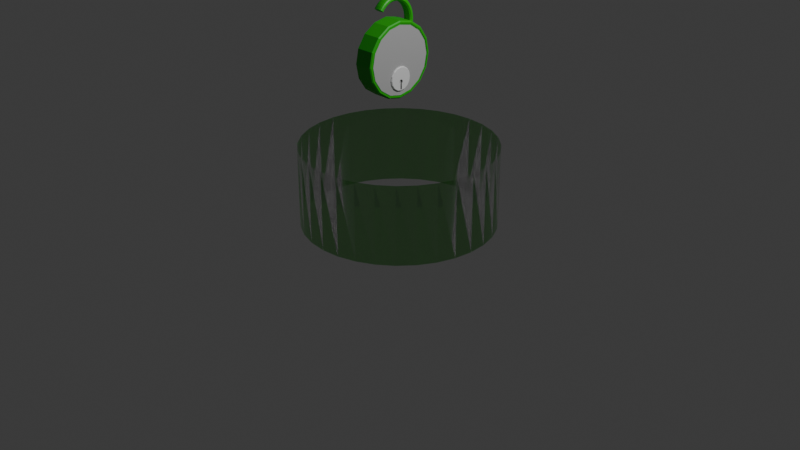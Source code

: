 # Source: unlock.blend  (saved by Blender 5.1.30; exported with 4.5.12 LTS)
import bpy
from mathutils import Matrix  # noqa: F401  (used for matrix-valued properties, if any)

bpy.ops.wm.read_factory_settings(use_empty=True)
scene = bpy.context.scene
scene.name = 'Scene'

# ---- collections
col_collection = bpy.data.collections.new('Collection'); scene.collection.children.link(col_collection)

# ---- materials (node trees are filled in below, after node groups)
mat_x = bpy.data.materials.new('マテリアル')
mat_002 = bpy.data.materials.new('マテリアル.002')
mat_002.use_backface_culling = True
mat_002.use_backface_culling_shadow = True
mat_material_003 = bpy.data.materials.new('Material.003')
mat_material_003.alpha_threshold = 0.0
mat_material_003.use_backface_culling_lightprobe_volume = False
mat_material_003.roughness = 0.5
mat_003 = bpy.data.materials.new('マテリアル.003')
mat_004 = bpy.data.materials.new('マテリアル.004')

# ---- node groups
ng_smooth_by_angle = bpy.data.node_groups.new('Smooth by Angle', 'GeometryNodeTree')
_s = ng_smooth_by_angle.interface.new_socket(name='Mesh', in_out='OUTPUT', socket_type='NodeSocketGeometry')
_s = ng_smooth_by_angle.interface.new_socket(name='Mesh', in_out='INPUT', socket_type='NodeSocketGeometry')
_s = ng_smooth_by_angle.interface.new_socket(name='Angle', in_out='INPUT', socket_type='NodeSocketFloat')
_s.subtype = 'ANGLE'
_s.default_value = 0.5236
_s.min_value = 0.0
_s.max_value = 3.142
_s.description = 'Maximum face angle for smooth edges'
_s = ng_smooth_by_angle.interface.new_socket(name='Ignore Sharpness', in_out='INPUT', socket_type='NodeSocketBool')
_s.force_non_field = True
ng_smooth_by_angle.is_modifier = True
_N = ng_smooth_by_angle.nodes; _L = ng_smooth_by_angle.links
n0 = _N.new('GeometryNodeSetShadeSmooth'); n0.name = 'Set Shade Smooth'; n0.location = (120, -80)
n0.domain = 'EDGE'
n1 = _N.new('GeometryNodeSetShadeSmooth'); n1.name = 'Set Shade Smooth.001'; n1.location = (300, -80)
n2 = _N.new('NodeGroupOutput'); n2.name = 'Group Output'; n2.location = (480, -80)
n3 = _N.new('GeometryNodeInputMeshEdgeAngle'); n3.name = 'Edge Angle'; n3.location = (-440, -240)
n4 = _N.new('NodeGroupInput'); n4.name = 'Group Input'; n4.location = (-80, -80)
n5 = _N.new('GeometryNodeInputEdgeSmooth'); n5.name = 'Is Edge Smooth'; n5.location = (-260, -120)
n6 = _N.new('GeometryNodeInputShadeSmooth'); n6.name = 'Is Shade Smooth'; n6.location = (-440, -397)
n7 = _N.new('FunctionNodeCompare'); n7.name = 'Compare'; n7.location = (-260, -260)
n7.operation = 'LESS_EQUAL'
n7.inputs[6].default_value = (0.0, 0.0, 0.0, 0.0)
n7.inputs[7].default_value = (0.0, 0.0, 0.0, 0.0)
n8 = _N.new('FunctionNodeBooleanMath'); n8.name = 'Boolean Math.001'; n8.location = (-80, -260)
n9 = _N.new('NodeGroupInput'); n9.name = 'Group Input.001'; n9.location = (-440, -329)
n10 = _N.new('NodeGroupInput'); n10.name = 'Group Input.002'; n10.location = (-259, -189)
n11 = _N.new('FunctionNodeBooleanMath'); n11.name = 'Boolean Math'; n11.location = (-80, -149)
n11.operation = 'OR'
n12 = _N.new('FunctionNodeBooleanMath'); n12.name = 'Boolean Math.002'; n12.location = (-260, -380)
n12.operation = 'OR'
n13 = _N.new('NodeGroupInput'); n13.name = 'Group Input.003'; n13.location = (-440, -460)
_L.new(n3.outputs[0], n7.inputs[0])
_L.new(n1.outputs[0], n2.inputs[0])
_L.new(n9.outputs[1], n7.inputs[1])
_L.new(n7.outputs[0], n8.inputs[0])
_L.new(n4.outputs[0], n0.inputs[0])
_L.new(n0.outputs[0], n1.inputs[0])
_L.new(n8.outputs[0], n0.inputs[2])
_L.new(n10.outputs[2], n11.inputs[1])
_L.new(n5.outputs[0], n11.inputs[0])
_L.new(n11.outputs[0], n0.inputs[1])
_L.new(n13.outputs[2], n12.inputs[1])
_L.new(n6.outputs[0], n12.inputs[0])
_L.new(n12.outputs[0], n8.inputs[1])
n2.is_active_output = True

# ---- material node trees
mat_x.use_nodes = True; mat_x.node_tree.nodes.clear()
_N = mat_x.node_tree.nodes; _L = mat_x.node_tree.links
n0 = _N.new('ShaderNodeBsdfPrincipled'); n0.name = 'プリンシプルBSDF'; n0.location = (-200, 100)
n0.inputs[0].default_value = (0.01521, 0.4342, 0.005605, 1.0)
n0.inputs[2].default_value = 0.0
n0.inputs[4].default_value = 0.7516
n0.inputs[18].default_value = 1.0
n0.inputs[20].default_value = 0.0
n0.inputs[25].default_value = 0.0
n1 = _N.new('ShaderNodeOutputMaterial'); n1.name = 'マテリアル出力'; n1.location = (200, 100)
_L.new(n0.outputs[0], n1.inputs[0])
n1.is_active_output = True
mat_002.use_nodes = True; mat_002.node_tree.nodes.clear()
_N = mat_002.node_tree.nodes; _L = mat_002.node_tree.links
n0 = _N.new('ShaderNodeBsdfPrincipled'); n0.name = 'プリンシプルBSDF'; n0.location = (-200, 100)
n0.inputs[0].default_value = (0.01521, 0.4342, 0.005605, 1.0)
n0.inputs[2].default_value = 0.0
n0.inputs[4].default_value = 0.7643
n0.inputs[18].default_value = 1.0
n0.inputs[20].default_value = 0.0
n0.inputs[25].default_value = 0.0
n1 = _N.new('ShaderNodeOutputMaterial'); n1.name = 'マテリアル出力'; n1.location = (200, 100)
_L.new(n0.outputs[0], n1.inputs[0])
n1.is_active_output = True
mat_material_003.use_nodes = True; mat_material_003.node_tree.nodes.clear()
_N = mat_material_003.node_tree.nodes; _L = mat_material_003.node_tree.links
n0 = _N.new('ShaderNodeOutputMaterial'); n0.name = 'Material Output'; n0.location = (837, 242)
n1 = _N.new('ShaderNodeBsdfPrincipled'); n1.name = 'プリンシプルBSDF'; n1.location = (528, 245)
n1.inputs[0].default_value = (0.01521, 0.4342, 0.005605, 1.0)
_L.new(n1.outputs[0], n0.inputs[0])
n0.is_active_output = True
mat_003.use_nodes = True; mat_003.node_tree.nodes.clear()
_N = mat_003.node_tree.nodes; _L = mat_003.node_tree.links
n0 = _N.new('ShaderNodeBsdfPrincipled'); n0.name = 'プリンシプルBSDF'; n0.location = (-200, 100)
n0.inputs[0].default_value = (0.4516, 0.4516, 0.4516, 1.0)
n1 = _N.new('ShaderNodeOutputMaterial'); n1.name = 'マテリアル出力'; n1.location = (200, 100)
_L.new(n0.outputs[0], n1.inputs[0])
n1.is_active_output = True
mat_004.use_nodes = True; mat_004.node_tree.nodes.clear()
_N = mat_004.node_tree.nodes; _L = mat_004.node_tree.links
n0 = _N.new('ShaderNodeBsdfPrincipled'); n0.name = 'プリンシプルBSDF'; n0.location = (-200, 100)
n1 = _N.new('ShaderNodeOutputMaterial'); n1.name = 'マテリアル出力'; n1.location = (200, 100)
_L.new(n0.outputs[0], n1.inputs[0])
n1.is_active_output = True

# ---- world
world_world = bpy.data.worlds.new('World'); scene.world = world_world
world_world.use_nodes = True; world_world.node_tree.nodes.clear()
_N = world_world.node_tree.nodes; _L = world_world.node_tree.links
n0 = _N.new('ShaderNodeOutputWorld'); n0.name = 'World Output'; n0.location = (200, 100)
n1 = _N.new('ShaderNodeBackground'); n1.name = 'Background'; n1.location = (-200, 100)
n1.inputs[0].default_value = (0.05088, 0.05088, 0.05088, 1.0)
_L.new(n1.outputs[0], n0.inputs[0])
n0.is_active_output = True
world_world.color = (0.05088, 0.05088, 0.05088)
world_world.sun_shadow_jitter_overblur = 0.0

# ---- cameras
cam_camera = bpy.data.cameras.new('Camera')
cam_camera.clip_end = 100.0
cam_camera.ortho_scale = 7.314

# ---- lights
light_light = bpy.data.lights.new('Light', 'POINT')
light_light.energy = 1000.0
light_light.shadow_soft_size = 0.1

# ---- meshes
me_x = bpy.data.meshes.new('円柱')
me_x.from_pydata([(0.0, 1.0, -1.0), (0.0, 1.0, 1.0), (0.1951, 0.9808, -1.0), (0.1951, 0.9808, 1.0), (0.3827, 0.9239, -1.0), (0.3827, 0.9239, 1.0), (0.5556, 0.8315, -1.0), (0.5556, 0.8315, 1.0), (0.7071, 0.7071, -1.0), (0.7071, 0.7071, 1.0), (0.8315, 0.5556, -1.0), (0.8315, 0.5556, 1.0), (0.9239, 0.3827, -1.0), (0.9239, 0.3827, 1.0), (0.9808, 0.1951, -1.0), (0.9808, 0.1951, 1.0), (1.0, 0.0, -1.0), (1.0, 0.0, 1.0), (0.9808, -0.1951, -1.0), (0.9808, -0.1951, 1.0), (0.9239, -0.3827, -1.0), (0.9239, -0.3827, 1.0), (0.8315, -0.5556, -1.0), (0.8315, -0.5556, 1.0), (0.7071, -0.7071, -1.0), (0.7071, -0.7071, 1.0), (0.5556, -0.8315, -1.0), (0.5556, -0.8315, 1.0), (0.3827, -0.9239, -1.0), (0.3827, -0.9239, 1.0), (0.1951, -0.9808, -1.0), (0.1951, -0.9808, 1.0), (0.0, -1.0, -1.0), (0.0, -1.0, 1.0), (-0.1951, -0.9808, -1.0), (-0.1951, -0.9808, 1.0), (-0.3827, -0.9239, -1.0), (-0.3827, -0.9239, 1.0), (-0.5556, -0.8315, -1.0), (-0.5556, -0.8315, 1.0), (-0.7071, -0.7071, -1.0), (-0.7071, -0.7071, 1.0), (-0.8315, -0.5556, -1.0), (-0.8315, -0.5556, 1.0), (-0.9239, -0.3827, -1.0), (-0.9239, -0.3827, 1.0), (-0.9808, -0.1951, -1.0), (-0.9808, -0.1951, 1.0), (-1.0, 0.0, -1.0), (-1.0, 0.0, 1.0), (-0.9808, 0.1951, -1.0), (-0.9808, 0.1951, 1.0), (-0.9239, 0.3827, -1.0), (-0.9239, 0.3827, 1.0), (-0.8315, 0.5556, -1.0), (-0.8315, 0.5556, 1.0), (-0.7071, 0.7071, -1.0), (-0.7071, 0.7071, 1.0), (-0.5556, 0.8315, -1.0), (-0.5556, 0.8315, 1.0), (-0.3827, 0.9239, -1.0), (-0.3827, 0.9239, 1.0), (-0.1951, 0.9808, -1.0), (-0.1951, 0.9808, 1.0)], [], [(0, 2, 3, 1), (2, 4, 5, 3), (4, 6, 7, 5), (6, 8, 9, 7), (8, 10, 11, 9), (10, 12, 13, 11), (12, 14, 15, 13), (14, 16, 17, 15), (16, 18, 19, 17), (18, 20, 21, 19), (20, 22, 23, 21), (22, 24, 25, 23), (24, 26, 27, 25), (26, 28, 29, 27), (28, 30, 31, 29), (30, 32, 33, 31), (32, 34, 35, 33), (34, 36, 37, 35), (36, 38, 39, 37), (38, 40, 41, 39), (40, 42, 43, 41), (42, 44, 45, 43), (44, 46, 47, 45), (46, 48, 49, 47), (48, 50, 51, 49), (50, 52, 53, 51), (52, 54, 55, 53), (54, 56, 57, 55), (56, 58, 59, 57), (58, 60, 61, 59), (60, 62, 63, 61), (62, 0, 1, 63)])
me_x.polygons.foreach_set('use_smooth', [True] * 32)
_uv = me_x.uv_layers.new(name='UVマップ')
_uv.uv.foreach_set('vector', [1.0, 0.5, 0.9688, 0.5, 0.9688, 1.0, 1.0, 1.0, 0.9688, 0.5, 0.9375, 0.5, 0.9375, 1.0, 0.9688, 1.0, 0.9375, 0.5, 0.9062, 0.5, 0.9062, 1.0, 0.9375, 1.0, 0.9062, 0.5, 0.875, 0.5, 0.875, 1.0, 0.9062, 1.0, 0.875, 0.5, 0.8438, 0.5, 0.8438, 1.0, 0.875, 1.0, 0.8438, 0.5, 0.8125, 0.5, 0.8125, 1.0, 0.8438, 1.0, 0.8125, 0.5, 0.7812, 0.5, 0.7812, 1.0, 0.8125, 1.0, 0.7812, 0.5, 0.75, 0.5, 0.75, 1.0, 0.7812, 1.0, 0.75, 0.5, 0.7188, 0.5, 0.7188, 1.0, 0.75, 1.0, 0.7188, 0.5, 0.6875, 0.5, 0.6875, 1.0, 0.7188, 1.0, 0.6875, 0.5, 0.6562, 0.5, 0.6562, 1.0, 0.6875, 1.0, 0.6562, 0.5, 0.625, 0.5, 0.625, 1.0, 0.6562, 1.0, 0.625, 0.5, 0.5938, 0.5, 0.5938, 1.0, 0.625, 1.0, 0.5938, 0.5, 0.5625, 0.5, 0.5625, 1.0, 0.5938, 1.0, 0.5625, 0.5, 0.5312, 0.5, 0.5312, 1.0, 0.5625, 1.0, 0.5312, 0.5, 0.5, 0.5, 0.5, 1.0, 0.5312, 1.0, 0.5, 0.5, 0.4688, 0.5, 0.4688, 1.0, 0.5, 1.0, 0.4688, 0.5, 0.4375, 0.5, 0.4375, 1.0, 0.4688, 1.0, 0.4375, 0.5, 0.4062, 0.5, 0.4062, 1.0, 0.4375, 1.0, 0.4062, 0.5, 0.375, 0.5, 0.375, 1.0, 0.4062, 1.0, 0.375, 0.5, 0.3438, 0.5, 0.3438, 1.0, 0.375, 1.0, 0.3438, 0.5, 0.3125, 0.5, 0.3125, 1.0, 0.3438, 1.0, 0.3125, 0.5, 0.2812, 0.5, 0.2812, 1.0, 0.3125, 1.0, 0.2812, 0.5, 0.25, 0.5, 0.25, 1.0, 0.2812, 1.0, 0.25, 0.5, 0.2188, 0.5, 0.2188, 1.0, 0.25, 1.0, 0.2188, 0.5, 0.1875, 0.5, 0.1875, 1.0, 0.2188, 1.0, 0.1875, 0.5, 0.1562, 0.5, 0.1562, 1.0, 0.1875, 1.0, 0.1562, 0.5, 0.125, 0.5, 0.125, 1.0, 0.1562, 1.0, 0.125, 0.5, 0.09375, 0.5, 0.09375, 1.0, 0.125, 1.0, 0.09375, 0.5, 0.0625, 0.5, 0.0625, 1.0, 0.09375, 1.0, 0.0625, 0.5, 0.03125, 0.5, 0.03125, 1.0, 0.0625, 1.0, 0.03125, 0.5, 0.0, 0.5, 0.0, 1.0, 0.03125, 1.0])
me_x.materials.append(mat_x)
me_x.update()
me_001 = bpy.data.meshes.new('円柱.001')
me_001.from_pydata([(0.0, 1.0, -1.0), (0.0, 1.0, 1.0), (0.1951, 0.9808, -1.0), (0.1951, 0.9808, 1.0), (0.3827, 0.9239, -1.0), (0.3827, 0.9239, 1.0), (0.5556, 0.8315, -1.0), (0.5556, 0.8315, 1.0), (0.7071, 0.7071, -1.0), (0.7071, 0.7071, 1.0), (0.8315, 0.5556, -1.0), (0.8315, 0.5556, 1.0), (0.9239, 0.3827, -1.0), (0.9239, 0.3827, 1.0), (0.9808, 0.1951, -1.0), (0.9808, 0.1951, 1.0), (1.0, 0.0, -1.0), (1.0, 0.0, 1.0), (0.9808, -0.1951, -1.0), (0.9808, -0.1951, 1.0), (0.9239, -0.3827, -1.0), (0.9239, -0.3827, 1.0), (0.8315, -0.5556, -1.0), (0.8315, -0.5556, 1.0), (0.7071, -0.7071, -1.0), (0.7071, -0.7071, 1.0), (0.5556, -0.8315, -1.0), (0.5556, -0.8315, 1.0), (0.3827, -0.9239, -1.0), (0.3827, -0.9239, 1.0), (0.1951, -0.9808, -1.0), (0.1951, -0.9808, 1.0), (0.0, -1.0, -1.0), (0.0, -1.0, 1.0), (-0.1951, -0.9808, -1.0), (-0.1951, -0.9808, 1.0), (-0.3827, -0.9239, -1.0), (-0.3827, -0.9239, 1.0), (-0.5556, -0.8315, -1.0), (-0.5556, -0.8315, 1.0), (-0.7071, -0.7071, -1.0), (-0.7071, -0.7071, 1.0), (-0.8315, -0.5556, -1.0), (-0.8315, -0.5556, 1.0), (-0.9239, -0.3827, -1.0), (-0.9239, -0.3827, 1.0), (-0.9808, -0.1951, -1.0), (-0.9808, -0.1951, 1.0), (-1.0, 0.0, -1.0), (-1.0, 0.0, 1.0), (-0.9808, 0.1951, -1.0), (-0.9808, 0.1951, 1.0), (-0.9239, 0.3827, -1.0), (-0.9239, 0.3827, 1.0), (-0.8315, 0.5556, -1.0), (-0.8315, 0.5556, 1.0), (-0.7071, 0.7071, -1.0), (-0.7071, 0.7071, 1.0), (-0.5556, 0.8315, -1.0), (-0.5556, 0.8315, 1.0), (-0.3827, 0.9239, -1.0), (-0.3827, 0.9239, 1.0), (-0.1951, 0.9808, -1.0), (-0.1951, 0.9808, 1.0)], [], [(0, 1, 3, 2), (2, 3, 5, 4), (4, 5, 7, 6), (6, 7, 9, 8), (8, 9, 11, 10), (10, 11, 13, 12), (12, 13, 15, 14), (14, 15, 17, 16), (16, 17, 19, 18), (18, 19, 21, 20), (20, 21, 23, 22), (22, 23, 25, 24), (24, 25, 27, 26), (26, 27, 29, 28), (28, 29, 31, 30), (30, 31, 33, 32), (32, 33, 35, 34), (34, 35, 37, 36), (36, 37, 39, 38), (38, 39, 41, 40), (40, 41, 43, 42), (42, 43, 45, 44), (44, 45, 47, 46), (46, 47, 49, 48), (48, 49, 51, 50), (50, 51, 53, 52), (52, 53, 55, 54), (54, 55, 57, 56), (56, 57, 59, 58), (58, 59, 61, 60), (60, 61, 63, 62), (62, 63, 1, 0)])
me_001.polygons.foreach_set('use_smooth', [True] * 32)
_uv = me_001.uv_layers.new(name='UVマップ')
_uv.uv.foreach_set('vector', [1.0, 0.5, 1.0, 1.0, 0.9688, 1.0, 0.9688, 0.5, 0.9688, 0.5, 0.9688, 1.0, 0.9375, 1.0, 0.9375, 0.5, 0.9375, 0.5, 0.9375, 1.0, 0.9062, 1.0, 0.9062, 0.5, 0.9062, 0.5, 0.9062, 1.0, 0.875, 1.0, 0.875, 0.5, 0.875, 0.5, 0.875, 1.0, 0.8438, 1.0, 0.8438, 0.5, 0.8438, 0.5, 0.8438, 1.0, 0.8125, 1.0, 0.8125, 0.5, 0.8125, 0.5, 0.8125, 1.0, 0.7812, 1.0, 0.7812, 0.5, 0.7812, 0.5, 0.7812, 1.0, 0.75, 1.0, 0.75, 0.5, 0.75, 0.5, 0.75, 1.0, 0.7188, 1.0, 0.7188, 0.5, 0.7188, 0.5, 0.7188, 1.0, 0.6875, 1.0, 0.6875, 0.5, 0.6875, 0.5, 0.6875, 1.0, 0.6562, 1.0, 0.6562, 0.5, 0.6562, 0.5, 0.6562, 1.0, 0.625, 1.0, 0.625, 0.5, 0.625, 0.5, 0.625, 1.0, 0.5938, 1.0, 0.5938, 0.5, 0.5938, 0.5, 0.5938, 1.0, 0.5625, 1.0, 0.5625, 0.5, 0.5625, 0.5, 0.5625, 1.0, 0.5312, 1.0, 0.5312, 0.5, 0.5312, 0.5, 0.5312, 1.0, 0.5, 1.0, 0.5, 0.5, 0.5, 0.5, 0.5, 1.0, 0.4688, 1.0, 0.4688, 0.5, 0.4688, 0.5, 0.4688, 1.0, 0.4375, 1.0, 0.4375, 0.5, 0.4375, 0.5, 0.4375, 1.0, 0.4062, 1.0, 0.4062, 0.5, 0.4062, 0.5, 0.4062, 1.0, 0.375, 1.0, 0.375, 0.5, 0.375, 0.5, 0.375, 1.0, 0.3438, 1.0, 0.3438, 0.5, 0.3438, 0.5, 0.3438, 1.0, 0.3125, 1.0, 0.3125, 0.5, 0.3125, 0.5, 0.3125, 1.0, 0.2812, 1.0, 0.2812, 0.5, 0.2812, 0.5, 0.2812, 1.0, 0.25, 1.0, 0.25, 0.5, 0.25, 0.5, 0.25, 1.0, 0.2188, 1.0, 0.2188, 0.5, 0.2188, 0.5, 0.2188, 1.0, 0.1875, 1.0, 0.1875, 0.5, 0.1875, 0.5, 0.1875, 1.0, 0.1562, 1.0, 0.1562, 0.5, 0.1562, 0.5, 0.1562, 1.0, 0.125, 1.0, 0.125, 0.5, 0.125, 0.5, 0.125, 1.0, 0.09375, 1.0, 0.09375, 0.5, 0.09375, 0.5, 0.09375, 1.0, 0.0625, 1.0, 0.0625, 0.5, 0.0625, 0.5, 0.0625, 1.0, 0.03125, 1.0, 0.03125, 0.5, 0.03125, 0.5, 0.03125, 1.0, 0.0, 1.0, 0.0, 0.5])
me_001.materials.append(mat_002)
me_001.update()
me_cylinder_002 = bpy.data.meshes.new('Cylinder.002')
me_cylinder_002.from_pydata([(-0.2752, 0.9125, 1.404e-07), (-0.2468, 1.0, 1.161e-07), (0.2468, 1.0, 6.268e-08), (-0.2752, 0.8431, -0.3492), (-0.2468, 0.9239, -0.3827), (0.2468, 0.9239, -0.3827), (-0.2752, 0.6452, -0.6452), (-0.2468, 0.7071, -0.7071), (0.2468, 0.7071, -0.7071), (-0.2752, 0.3492, -0.8431), (-0.2468, 0.3827, -0.9239), (0.2468, 0.3827, -0.9239), (-0.2752, -4.402e-08, -0.9125), (-0.2468, -4.371e-08, -1.0), (0.2468, -4.371e-08, -1.0), (-0.2752, -0.3492, -0.8431), (-0.2468, -0.3827, -0.9239), (0.2468, -0.3827, -0.9239), (-0.2752, -0.6452, -0.6452), (-0.2468, -0.7071, -0.7071), (0.2468, -0.7071, -0.7071), (-0.2752, -0.8431, -0.3492), (-0.2468, -0.9239, -0.3827), (0.2468, -0.9239, -0.3827), (-0.2752, -0.9125, 1.546e-08), (-0.2468, -1.0, -6.154e-09), (0.2468, -1.0, -1.131e-07), (-0.2752, -0.8431, 0.3492), (-0.2468, -0.9239, 0.3827), (0.2468, -0.9239, 0.3827), (-0.2752, -0.6452, 0.6452), (-0.2468, -0.7071, 0.7071), (0.2468, -0.7071, 0.7071), (-0.2752, -0.3492, 0.8431), (-0.2468, -0.3827, 0.9239), (0.2468, -0.3827, 0.9239), (-0.2752, 1.257e-08, 0.9125), (-0.2468, 1.192e-08, 1.0), (0.2468, 1.192e-08, 1.0), (-0.2752, 0.3492, 0.8431), (-0.2468, 0.3827, 0.9239), (0.2468, 0.3827, 0.9239), (-0.2752, 0.6452, 0.6452), (-0.2468, 0.7071, 0.7071), (0.2468, 0.7071, 0.7071), (-0.2752, 0.8431, 0.3492), (-0.2468, 0.9239, 0.3827), (0.2468, 0.9239, 0.3827), (-0.2752, 0.8971, -0.3716), (-0.2752, 0.971, 1.29e-07), (0.2752, 0.971, 7.218e-08), (0.2752, 0.8971, -0.3716), (-0.2752, 0.6866, -0.6866), (0.2752, 0.6866, -0.6866), (-0.2752, 0.3716, -0.8971), (0.2752, 0.3716, -0.8971), (-0.2752, -4.284e-08, -0.971), (0.2752, -4.47e-08, -0.971), (-0.2752, -0.3716, -0.8971), (0.2752, -0.3716, -0.8971), (-0.2752, -0.6866, -0.6866), (0.2752, -0.6866, -0.6866), (-0.2752, -0.8971, -0.3716), (0.2752, -0.8971, -0.3716), (-0.2752, -0.971, 6.985e-09), (0.2752, -0.971, -1.113e-07), (-0.2752, -0.8971, 0.3716), (0.2752, -0.8971, 0.3716), (-0.2752, -0.6866, 0.6866), (0.2752, -0.6866, 0.6866), (-0.2752, -0.3716, 0.8971), (0.2752, -0.3716, 0.8971), (-0.2752, 1.257e-08, 0.971), (0.2752, 5.588e-09, 0.971), (-0.2752, 0.3716, 0.8971), (0.2752, 0.3716, 0.8971), (-0.2752, 0.6866, 0.6866), (0.2752, 0.6866, 0.6866), (-0.2752, 0.8971, 0.3716), (0.2752, 0.8971, 0.3716), (-0.2752, 0.8624, -0.3572), (-0.2752, 0.9334, 1.376e-07), (0.2752, 0.9334, 7.903e-08), (0.2752, 0.8624, -0.3572), (-0.2752, 0.66, -0.66), (0.2752, 0.66, -0.66), (-0.2752, 0.3572, -0.8624), (0.2752, 0.3572, -0.8624), (-0.2752, -4.37e-08, -0.9334), (0.2752, -4.527e-08, -0.9334), (-0.2752, -0.3572, -0.8624), (0.2752, -0.3572, -0.8624), (-0.2752, -0.66, -0.66), (0.2752, -0.66, -0.66), (-0.2752, -0.8624, -0.3572), (0.2752, -0.8624, -0.3572), (-0.2752, -0.9334, 1.355e-08), (0.2752, -0.9334, -1.044e-07), (-0.2752, -0.8624, 0.3572), (0.2752, -0.8624, 0.3572), (-0.2752, -0.66, 0.66), (0.2752, -0.66, 0.66), (-0.2752, -0.3572, 0.8624), (0.2752, -0.3572, 0.8624), (-0.2752, 1.257e-08, 0.9334), (0.2752, 2.447e-09, 0.9334), (-0.2752, 0.3572, 0.8624), (0.2752, 0.3572, 0.8624), (-0.2752, 0.66, 0.66), (0.2752, 0.66, 0.66), (-0.2752, 0.8624, 0.3572), (0.2752, 0.8624, 0.3572), (-0.2652, 0.8624, -0.3572), (-0.2652, 0.9334, 1.384e-07), (0.2652, 0.9334, 7.903e-08), (0.2652, 0.8624, -0.3572), (-0.2652, 0.66, -0.66), (0.2652, 0.66, -0.66), (-0.2652, 0.3572, -0.8624), (0.2652, 0.3572, -0.8624), (-0.2652, -4.37e-08, -0.9334), (0.2652, -4.527e-08, -0.9334), (-0.2652, -0.3572, -0.8624), (0.2652, -0.3572, -0.8624), (-0.2652, -0.66, -0.66), (0.2652, -0.66, -0.66), (-0.2652, -0.8624, -0.3572), (0.2652, -0.8624, -0.3572), (-0.2652, -0.9334, 1.355e-08), (0.2652, -0.9334, -1.044e-07), (-0.2652, -0.8624, 0.3572), (0.2652, -0.8624, 0.3572), (-0.2652, -0.66, 0.66), (0.2652, -0.66, 0.66), (-0.2652, -0.3572, 0.8624), (0.2652, -0.3572, 0.8624), (-0.2652, 1.257e-08, 0.9334), (0.2652, 2.447e-09, 0.9334), (-0.2652, 0.3572, 0.8624), (0.2652, 0.3572, 0.8624), (-0.2652, 0.66, 0.66), (0.2652, 0.66, 0.66), (-0.2652, 0.8624, 0.3572), (0.2652, 0.8624, 0.3572), (-0.2652, 0.8431, -0.3492), (-0.2652, 0.9125, 1.412e-07), (0.2652, 0.9125, 8.11e-08), (0.2652, 0.8431, -0.3492), (-0.2652, 0.6452, -0.6452), (0.2652, 0.6452, -0.6452), (-0.2652, 0.3492, -0.8431), (0.2652, 0.3492, -0.8431), (-0.2652, -4.402e-08, -0.9125), (0.2652, -4.527e-08, -0.9125), (-0.2652, -0.3492, -0.8431), (0.2652, -0.3492, -0.8431), (-0.2652, -0.6452, -0.6452), (0.2652, -0.6452, -0.6452), (-0.2652, -0.8431, -0.3492), (0.2652, -0.8431, -0.3492), (-0.2652, -0.9125, 1.546e-08), (0.2652, -0.9125, -1.022e-07), (-0.2652, -0.8431, 0.3492), (0.2652, -0.8431, 0.3492), (-0.2652, -0.6452, 0.6452), (0.2652, -0.6452, 0.6452), (-0.2652, -0.3492, 0.8431), (0.2652, -0.3492, 0.8431), (-0.2652, 1.257e-08, 0.9125), (0.2652, 6.986e-10, 0.9125), (-0.2652, 0.3492, 0.8431), (0.2652, 0.3492, 0.8431), (-0.2652, 0.6452, 0.6452), (0.2652, 0.6452, 0.6452), (-0.2652, 0.8431, 0.3492), (0.2652, 0.8431, 0.3492), (0.27, 0.9125, 8.11e-08), (0.2752, 0.9072, 8.231e-08), (0.2752, 0.8382, -0.3472), (0.27, 0.8431, -0.3492), (0.2752, 0.6415, -0.6415), (0.27, 0.6452, -0.6452), (0.2752, 0.3472, -0.8382), (0.27, 0.3492, -0.8431), (0.2752, -4.61e-08, -0.9072), (0.27, -4.527e-08, -0.9125), (0.2752, -0.3472, -0.8382), (0.27, -0.3492, -0.8431), (0.2752, -0.6415, -0.6415), (0.27, -0.6452, -0.6452), (0.2752, -0.8382, -0.3472), (0.27, -0.8431, -0.3492), (0.2752, -0.9072, -1.01e-07), (0.27, -0.9125, -1.022e-07), (0.2752, -0.8382, 0.3472), (0.27, -0.8431, 0.3492), (0.2752, -0.6415, 0.6415), (0.27, -0.6452, 0.6452), (0.2752, -0.3472, 0.8382), (0.27, -0.3492, 0.8431), (0.2752, 6.985e-10, 0.9072), (0.27, 6.986e-10, 0.9125), (0.2752, 0.3472, 0.8382), (0.27, 0.3492, 0.8431), (0.2752, 0.6415, 0.6415), (0.27, 0.6452, 0.6452), (0.2752, 0.8382, 0.3472), (0.27, 0.8431, 0.3492), (-0.001211, 0.4629, 0.9903), (-0.001211, 0.4302, 1.123), (-0.134, -0.08724, 1.495), (-0.001211, 0.4629, 0.8533), (-0.001211, 0.6002, 0.8338), (-0.134, 0.3077, 1.381), (-0.134, 0.5121, 0.8463), (-0.001211, 0.6002, 1.01), (-0.134, 0.5121, 0.9973), (-0.001211, 0.5581, 1.18), (-0.134, 0.476, 1.143), (-0.001211, 0.1679, 1.406), (-0.001211, 0.4767, 1.332), (-0.134, 0.4063, 1.274), (0.1316, 0.3077, 1.381), (-0.001211, 0.3617, 1.457), (-0.001211, 0.2209, 1.545), (-0.134, 0.1869, 1.456), (0.1316, 0.05221, 1.495), (0.1316, 0.5121, 0.9973), (-0.001211, 0.0638, 1.591), (0.1316, -0.08724, 1.495), (-0.001211, -0.09884, 1.591), (-0.001211, -0.3125, 1.338), (0.1316, -0.2219, 1.456), (-0.134, -0.4413, 1.274), (-0.001211, -0.2559, 1.545), (0.1316, -0.3427, 1.381), (0.1316, 0.4063, 1.274), (-0.001211, -0.3968, 1.457), (-0.001211, -0.4019, 1.241), (0.1316, -0.4413, 1.274), (-0.001211, -0.5118, 1.332), (-0.134, -0.2219, 1.456), (-0.134, -0.3427, 1.381), (-0.001211, 0.3669, 1.241), (0.1316, 0.476, 1.143), (-0.001211, 0.2775, 1.338), (0.1316, 0.1869, 1.456), (-0.134, 0.05221, 1.495), (0.1316, 0.5121, 0.8463), (-0.001211, -0.08076, 1.442), (-0.001211, 0.04573, 1.442), (-0.001211, -0.2029, 1.406), (0.1069, 0.5807, 1.007), (-0.1093, 0.2134, 1.525), (0.1069, 0.5807, 0.8366), (0.1069, -0.2484, 1.525), (-0.1093, 0.4612, 1.319), (0.1069, 0.4612, 1.319), (-0.1093, -0.2484, 1.525), (0.1069, 0.5399, 1.172), (-0.1093, -0.4962, 1.319), (-0.1093, 0.06124, 1.569), (0.1069, 0.2134, 1.525), (-0.1093, 0.5399, 1.172), (0.1069, 0.06124, 1.569), (-0.1093, 0.5807, 0.8366), (0.1069, 0.3498, 1.44), (0.1069, -0.3848, 1.44), (-0.1093, -0.09627, 1.569), (-0.1093, -0.3848, 1.44), (-0.1093, 0.3498, 1.44), (0.1069, -0.09627, 1.569), (-0.1093, 0.5807, 1.007), (0.1069, -0.4962, 1.319), (0.09837, 0.285, 1.349), (-0.1008, -0.08238, 1.455), (0.09837, -0.2077, 1.419), (-0.1008, -0.32, 1.349), (-0.1008, 0.4416, 1.128), (0.09837, 0.04735, 1.455), (-0.1008, -0.4118, 1.249), (0.09837, 0.4752, 0.992), (-0.001211, -0.2598, 1.376), (-0.001211, 0.4505, 1.058), (-0.1008, 0.1727, 1.419), (-0.1008, 0.4752, 0.8516), (-0.001211, 0.4505, 0.786), (-0.001211, -0.01752, 1.446), (0.09837, -0.32, 1.349), (0.09837, 0.3767, 1.249), (-0.1008, 0.285, 1.349), (-0.1008, -0.2077, 1.419), (-0.001211, 0.3251, 1.293), (0.09837, 0.4416, 1.128), (0.09837, 0.1727, 1.419), (0.09837, -0.08238, 1.455), (0.09837, -0.4118, 1.249), (-0.1008, 0.4752, 0.992), (-0.1008, 0.04735, 1.455), (-0.001211, 0.4021, 1.184), (-0.001211, 0.1079, 1.429), (-0.001211, 0.2248, 1.376), (0.09837, 0.4752, 0.8516), (-0.001211, -0.1429, 1.429), (-0.001211, 0.4671, 0.9218), (-0.1008, 0.3767, 1.249), (-0.001211, -0.3602, 1.293), (0.1069, 0.5859, 0.9218), (0.06757, 0.5953, 1.009), (0.1069, 0.5653, 1.091), (0.1254, 0.5538, 1.003), (-0.1093, 0.2842, 1.488), (-0.1278, 0.203, 1.498), (-0.1093, 0.1387, 1.553), (-0.06999, 0.219, 1.54), (0.1069, 0.5653, 0.7527), (0.06757, 0.5953, 0.8345), (0.1254, 0.5538, 0.8404), (0.1069, -0.1737, 1.553), (0.06757, -0.2541, 1.54), (0.1069, -0.3192, 1.488), (0.1254, -0.238, 1.498), (-0.1093, 0.505, 1.248), (-0.1278, 0.4397, 1.302), (-0.1093, 0.4092, 1.384), (-0.06999, 0.4729, 1.329), (0.1069, 0.505, 1.248), (0.06757, 0.4729, 1.329), (0.1069, 0.4092, 1.384), (0.1254, 0.4397, 1.302), (-0.1093, -0.1737, 1.553), (-0.1278, -0.238, 1.498), (-0.1093, -0.3192, 1.488), (-0.06999, -0.2541, 1.54), (0.06757, 0.5535, 1.178), (0.1254, 0.5149, 1.161), (-0.1093, -0.4442, 1.384), (-0.1278, -0.4747, 1.302), (-0.06999, -0.5079, 1.329), (-0.1278, 0.0577, 1.54), (-0.1093, -0.01752, 1.575), (-0.06999, 0.06316, 1.585), (0.1069, 0.2842, 1.488), (0.06757, 0.219, 1.54), (0.1069, 0.1387, 1.553), (0.1254, 0.203, 1.498), (-0.1093, 0.5653, 1.091), (-0.1278, 0.5149, 1.161), (-0.06999, 0.5535, 1.178), (0.06757, 0.06316, 1.585), (0.1069, -0.01752, 1.575), (0.1254, 0.0577, 1.54), (-0.1093, 0.5653, 0.7527), (-0.1278, 0.5538, 0.8404), (-0.1093, 0.5859, 0.9218), (-0.06999, 0.5953, 0.8345), (0.06757, 0.3588, 1.453), (0.1254, 0.3333, 1.417), (0.06757, -0.3938, 1.453), (0.1069, -0.4442, 1.384), (0.1254, -0.3683, 1.417), (-0.1278, -0.09274, 1.54), (-0.06999, -0.0982, 1.585), (-0.1278, -0.3683, 1.417), (-0.06999, -0.3938, 1.453), (-0.1278, 0.3333, 1.417), (-0.06999, 0.3588, 1.453), (0.06757, -0.0982, 1.585), (0.1254, -0.09274, 1.54), (-0.1278, 0.5538, 1.003), (-0.06999, 0.5953, 1.009), (0.06757, -0.5079, 1.329), (0.1254, -0.4747, 1.302), (0.1316, 0.4985, 0.7721), (-0.001211, 0.5843, 0.7473), (-0.134, 0.4985, 0.7721), (-0.001211, 0.6055, 0.9218), (0.1316, 0.5167, 0.9218), (-0.134, 0.5167, 0.9218), (-0.001211, 0.5843, 1.096), (0.1316, 0.4985, 1.071), (-0.134, 0.4985, 1.071), (-0.001211, 0.522, 1.259), (0.1316, 0.4451, 1.211), (-0.134, 0.4451, 1.211), (-0.001211, 0.423, 1.399), (0.1316, 0.3602, 1.331), (-0.134, 0.3602, 1.331), (0.1316, 0.2496, 1.423), (-0.001211, 0.294, 1.506), (-0.134, 0.2496, 1.423), (-0.001211, 0.1437, 1.573), (0.1316, 0.1207, 1.48), (-0.134, 0.1207, 1.48), (0.1316, -0.01752, 1.5), (-0.001211, -0.01752, 1.596), (-0.134, -0.01752, 1.5), (0.1316, -0.1558, 1.48), (-0.001211, -0.1788, 1.573), (-0.134, -0.1558, 1.48), (0.1316, -0.2846, 1.423), (-0.001211, -0.329, 1.506), (-0.134, -0.2846, 1.423), (0.1316, -0.3952, 1.331), (-0.001211, -0.4581, 1.399), (-0.134, -0.3952, 1.331), (0.09837, 0.4625, 0.7826), (-0.1008, 0.4625, 0.7826), (0.09837, 0.4795, 0.9218), (-0.1008, 0.4795, 0.9218), (0.09837, 0.4625, 1.061), (-0.1008, 0.4625, 1.061), (0.09837, 0.4129, 1.191), (-0.1008, 0.4129, 1.191), (0.09837, 0.3339, 1.302), (-0.1008, 0.3339, 1.302), (0.09837, 0.231, 1.388), (-0.1008, 0.231, 1.388), (0.09837, 0.1111, 1.442), (-0.1008, 0.1111, 1.442), (0.09837, -0.01752, 1.46), (-0.1008, -0.01752, 1.46), (0.09837, -0.1461, 1.442), (-0.1008, -0.1461, 1.442), (0.09837, -0.266, 1.388), (-0.1008, -0.266, 1.388), (0.09837, -0.3689, 1.302), (-0.1008, -0.3689, 1.302), (0.1254, 0.5391, 0.7603), (0.06757, 0.5795, 0.7486), (-0.1278, 0.5391, 0.7603), (-0.06999, 0.5795, 0.7486), (0.1254, 0.5588, 0.9218), (0.06757, 0.6006, 0.9218), (-0.1278, 0.5588, 0.9218), (-0.06999, 0.6006, 0.9218), (0.06757, 0.5795, 1.095), (0.1254, 0.5391, 1.083), (-0.06999, 0.5795, 1.095), (-0.1278, 0.5391, 1.083), (0.1254, 0.4816, 1.234), (0.06757, 0.5178, 1.256), (-0.06999, 0.5178, 1.256), (-0.1278, 0.4816, 1.234), (0.06757, 0.4196, 1.395), (0.1254, 0.39, 1.363), (-0.1278, 0.39, 1.363), (-0.06999, 0.4196, 1.395), (0.1254, 0.2706, 1.462), (0.06757, 0.2915, 1.501), (-0.06999, 0.2915, 1.501), (-0.1278, 0.2706, 1.462), (0.06757, 0.1425, 1.568), (0.1254, 0.1316, 1.524), (-0.1278, 0.1316, 1.524), (-0.06999, 0.1425, 1.568), (0.06757, -0.01752, 1.591), (0.1254, -0.01752, 1.546), (-0.1278, -0.01752, 1.546), (-0.06999, -0.01752, 1.591), (0.1254, -0.1667, 1.524), (0.06757, -0.1775, 1.568), (-0.06999, -0.1775, 1.568), (-0.1278, -0.1667, 1.524), (0.06757, -0.3266, 1.501), (0.1254, -0.3057, 1.462), (-0.1278, -0.3057, 1.462), (-0.06999, -0.3266, 1.501), (0.06757, -0.4546, 1.395), (0.1254, -0.425, 1.363), (-0.06999, -0.4546, 1.395), (-0.1278, -0.425, 1.363), (0.2468, 0.3149, -0.476), (0.2468, 0.2906, -0.5983), (0.2468, 0.2213, -0.702), (0.2468, 0.1176, -0.7712), (0.2468, -0.004644, -0.7956), (0.2468, -0.1269, -0.7712), (0.2468, -0.2306, -0.702), (0.2468, -0.2999, -0.5983), (0.2468, -0.3242, -0.476), (0.2468, -0.2999, -0.3537), (0.2468, -0.2306, -0.25), (0.2468, -0.1269, -0.1808), (0.2468, -0.004644, -0.1564), (0.2468, 0.1176, -0.1808), (0.2468, 0.2213, -0.25), (0.2468, 0.2906, -0.3537), (0.3049, 0.03045, -0.5063), (0.3049, -0.05491, -0.5232), (0.3049, -0.04357, -0.5063), (0.3049, 0.04577, -0.5433), (0.3049, -0.0589, -0.5433), (0.3049, -0.04357, -0.5803), (0.3049, 0.04179, -0.5232), (0.3049, 0.03045, -0.5803), (0.3049, 0.01529, -0.5904), (0.3049, -0.02743, -0.591), (0.3049, -0.02743, -0.6458), (0.3049, 0.01529, -0.6458), (0.3049, 0.01529, -0.6982), (0.3049, -0.02743, -0.6982), (0.3049, -0.02743, -0.7506), (0.3049, 0.01529, -0.7506), (0.3049, 0.01347, -0.4949), (0.3049, -0.00656, -0.4909), (0.3049, -0.05491, -0.5633), (0.3049, -0.02659, -0.4949), (0.3049, 0.04179, -0.5633), (0.2851, 0.315, -0.476), (0.3049, 0.2944, -0.4743), (0.3049, 0.2706, -0.5938), (0.2851, 0.2906, -0.5983), (0.3049, 0.2086, -0.6867), (0.2851, 0.2213, -0.702), (0.3049, 0.1099, -0.7526), (0.2851, 0.1177, -0.7713), (0.3049, -0.004644, -0.7754), (0.2851, -0.004644, -0.7956), (0.3049, -0.1192, -0.7526), (0.2851, -0.1269, -0.7713), (0.3049, -0.2179, -0.6867), (0.2851, -0.2306, -0.702), (0.3049, -0.28, -0.5938), (0.2851, -0.2999, -0.5983), (0.3049, -0.3037, -0.4743), (0.2851, -0.3242, -0.476), (0.3049, -0.2812, -0.3614), (0.2851, -0.2999, -0.3537), (0.3049, -0.2163, -0.2643), (0.2851, -0.2306, -0.25), (0.3049, -0.1192, -0.1994), (0.2851, -0.1269, -0.1807), (0.3049, -0.004644, -0.1766), (0.2851, -0.004644, -0.1564), (0.3049, 0.1099, -0.1994), (0.2851, 0.1177, -0.1807), (0.3049, 0.2071, -0.2643), (0.2851, 0.2213, -0.25), (0.3049, 0.272, -0.3614), (0.2851, 0.2906, -0.3537)], [], [(46, 47, 2, 1), (7, 8, 11, 10), (10, 11, 14, 13), (13, 14, 17, 16), (16, 17, 20, 19), (19, 20, 23, 22), (22, 23, 26, 25), (25, 26, 29, 28), (28, 29, 32, 31), (31, 32, 35, 34), (34, 35, 38, 37), (37, 38, 41, 40), (40, 41, 44, 43), (43, 44, 47, 46), (4, 5, 8, 7), (207, 176, 146, 175), (1, 2, 5, 4), (1, 4, 48, 49), (5, 2, 50, 51), (4, 7, 52, 48), (8, 5, 51, 53), (7, 10, 54, 52), (11, 8, 53, 55), (10, 13, 56, 54), (14, 11, 55, 57), (13, 16, 58, 56), (17, 14, 57, 59), (16, 19, 60, 58), (20, 17, 59, 61), (19, 22, 62, 60), (23, 20, 61, 63), (22, 25, 64, 62), (26, 23, 63, 65), (25, 28, 66, 64), (29, 26, 65, 67), (28, 31, 68, 66), (32, 29, 67, 69), (31, 34, 70, 68), (35, 32, 69, 71), (34, 37, 72, 70), (38, 35, 71, 73), (37, 40, 74, 72), (41, 38, 73, 75), (40, 43, 76, 74), (44, 41, 75, 77), (43, 46, 78, 76), (47, 44, 77, 79), (46, 1, 49, 78), (2, 47, 79, 50), (0, 3, 6, 9, 12, 15, 18, 21, 24, 27, 30, 33, 36, 39, 42, 45), (80, 81, 49, 48), (82, 83, 51, 50), (84, 80, 48, 52), (83, 85, 53, 51), (86, 84, 52, 54), (85, 87, 55, 53), (88, 86, 54, 56), (87, 89, 57, 55), (90, 88, 56, 58), (89, 91, 59, 57), (92, 90, 58, 60), (91, 93, 61, 59), (94, 92, 60, 62), (93, 95, 63, 61), (96, 94, 62, 64), (95, 97, 65, 63), (98, 96, 64, 66), (97, 99, 67, 65), (100, 98, 66, 68), (99, 101, 69, 67), (102, 100, 68, 70), (101, 103, 71, 69), (104, 102, 70, 72), (103, 105, 73, 71), (106, 104, 72, 74), (105, 107, 75, 73), (108, 106, 74, 76), (107, 109, 77, 75), (110, 108, 76, 78), (109, 111, 79, 77), (81, 110, 78, 49), (111, 82, 50, 79), (193, 195, 163, 161), (81, 80, 112, 113), (106, 108, 140, 138), (24, 21, 158, 160), (107, 105, 137, 139), (191, 193, 161, 159), (104, 106, 138, 136), (21, 18, 156, 158), (105, 103, 135, 137), (189, 191, 159, 157), (102, 104, 136, 134), (18, 15, 154, 156), (103, 101, 133, 135), (187, 189, 157, 155), (100, 102, 134, 132), (15, 12, 152, 154), (101, 99, 131, 133), (185, 187, 155, 153), (98, 100, 132, 130), (12, 9, 150, 152), (99, 97, 129, 131), (183, 185, 153, 151), (179, 181, 149, 147), (96, 98, 130, 128), (9, 6, 148, 150), (0, 45, 174, 145), (97, 95, 127, 129), (181, 183, 151, 149), (94, 96, 128, 126), (6, 3, 144, 148), (45, 42, 172, 174), (144, 145, 113, 112), (146, 147, 115, 114), (148, 144, 112, 116), (147, 149, 117, 115), (150, 148, 116, 118), (149, 151, 119, 117), (152, 150, 118, 120), (151, 153, 121, 119), (154, 152, 120, 122), (153, 155, 123, 121), (156, 154, 122, 124), (155, 157, 125, 123), (158, 156, 124, 126), (157, 159, 127, 125), (160, 158, 126, 128), (159, 161, 129, 127), (162, 160, 128, 130), (161, 163, 131, 129), (164, 162, 130, 132), (163, 165, 133, 131), (166, 164, 132, 134), (165, 167, 135, 133), (168, 166, 134, 136), (167, 169, 137, 135), (170, 168, 136, 138), (169, 171, 139, 137), (172, 170, 138, 140), (171, 173, 141, 139), (174, 172, 140, 142), (173, 175, 143, 141), (145, 174, 142, 113), (175, 146, 114, 143), (109, 107, 139, 141), (83, 82, 114, 115), (27, 24, 160, 162), (108, 110, 142, 140), (80, 84, 116, 112), (195, 197, 165, 163), (111, 109, 141, 143), (85, 83, 115, 117), (30, 27, 162, 164), (110, 81, 113, 142), (84, 86, 118, 116), (197, 199, 167, 165), (82, 111, 143, 114), (87, 85, 117, 119), (33, 30, 164, 166), (86, 88, 120, 118), (199, 201, 169, 167), (89, 87, 119, 121), (36, 33, 166, 168), (88, 90, 122, 120), (201, 203, 171, 169), (91, 89, 121, 123), (39, 36, 168, 170), (90, 92, 124, 122), (203, 205, 173, 171), (93, 91, 123, 125), (42, 39, 170, 172), (3, 0, 145, 144), (92, 94, 126, 124), (205, 207, 175, 173), (95, 93, 125, 127), (177, 178, 179, 176), (178, 180, 181, 179), (180, 182, 183, 181), (182, 184, 185, 183), (184, 186, 187, 185), (186, 188, 189, 187), (188, 190, 191, 189), (190, 192, 193, 191), (192, 194, 195, 193), (194, 196, 197, 195), (196, 198, 199, 197), (198, 200, 201, 199), (200, 202, 203, 201), (202, 204, 205, 203), (204, 206, 207, 205), (206, 177, 176, 207), (176, 179, 147, 146), (146, 175, 173, 171, 169, 167, 165, 163, 161, 159, 157, 155, 153, 151, 149, 147), (208, 281, 410, 283), (208, 283, 411, 297), (208, 297, 409, 304), (208, 304, 408, 281), (209, 299, 413, 278), (209, 278, 411, 283), (209, 283, 410, 293), (209, 293, 412, 299), (210, 396, 421, 275), (210, 275, 423, 399), (210, 399, 463, 361), (210, 361, 458, 396), (211, 302, 408, 304), (211, 304, 409, 285), (211, 285, 407, 286), (211, 286, 406, 302), (212, 374, 431, 355), (212, 355, 435, 376), (212, 376, 433, 316), (212, 316, 429, 374), (213, 387, 415, 290), (213, 290, 417, 390), (213, 390, 451, 365), (213, 365, 446, 387), (214, 375, 407, 285), (214, 285, 409, 378), (214, 378, 434, 353), (214, 353, 430, 375), (215, 376, 435, 370), (215, 370, 438, 379), (215, 379, 436, 308), (215, 308, 433, 376), (216, 378, 409, 297), (216, 297, 411, 381), (216, 381, 439, 369), (216, 369, 434, 378), (217, 379, 438, 348), (217, 348, 442, 382), (217, 382, 441, 334), (217, 334, 436, 379), (218, 381, 411, 278), (218, 278, 413, 384), (218, 384, 443, 347), (218, 347, 439, 381), (219, 294, 418, 300), (219, 300, 419, 284), (219, 284, 417, 301), (219, 301, 416, 294), (220, 382, 442, 325), (220, 325, 447, 385), (220, 385, 444, 327), (220, 327, 441, 382), (221, 384, 413, 305), (221, 305, 415, 387), (221, 387, 446, 323), (221, 323, 443, 384), (222, 386, 445, 357), (222, 357, 448, 388), (222, 388, 416, 274), (222, 274, 414, 386), (223, 385, 447, 366), (223, 366, 450, 389), (223, 389, 449, 356), (223, 356, 444, 385), (224, 389, 450, 314), (224, 314, 455, 391), (224, 391, 452, 343), (224, 343, 449, 389), (225, 390, 417, 284), (225, 284, 419, 393), (225, 393, 454, 312), (225, 312, 451, 390), (226, 392, 453, 351), (226, 351, 457, 394), (226, 394, 420, 279), (226, 279, 418, 392), (227, 377, 432, 310), (227, 310, 437, 380), (227, 380, 410, 281), (227, 281, 408, 377), (228, 391, 455, 341), (228, 341, 459, 395), (228, 395, 456, 349), (228, 349, 452, 391), (229, 394, 457, 368), (229, 368, 460, 397), (229, 397, 422, 295), (229, 295, 420, 394), (230, 395, 459, 362), (230, 362, 462, 398), (230, 398, 461, 367), (230, 367, 456, 395), (231, 306, 427, 277), (231, 277, 425, 282), (231, 282, 424, 288), (231, 288, 426, 306), (232, 397, 460, 321), (232, 321, 465, 400), (232, 400, 424, 276), (232, 276, 422, 397), (233, 405, 427, 280), (233, 280, 238, 296, 239, 372, 273, 371, 240, 338, 260, 337), (233, 337, 471, 405), (234, 398, 462, 333), (234, 333, 467, 401), (234, 401, 464, 319), (234, 319, 461, 398), (235, 400, 465, 360), (235, 360, 469, 403), (235, 403, 426, 288), (235, 288, 424, 400), (236, 383, 440, 329), (236, 329, 445, 386), (236, 386, 414, 289), (236, 289, 412, 383), (237, 401, 467, 364), (237, 364, 470, 404), (237, 404, 468, 358), (237, 358, 464, 401), (238, 280, 427, 306), (238, 306, 426, 296), (239, 403, 469, 372), (239, 296, 426, 403), (240, 404, 470, 338), (240, 371, 468, 404), (241, 399, 423, 291), (241, 291, 425, 402), (241, 402, 466, 331), (241, 331, 463, 399), (242, 402, 425, 277), (242, 277, 427, 405), (242, 405, 471, 363), (242, 363, 466, 402), (243, 289, 414, 292), (243, 292, 415, 305), (243, 305, 413, 299), (243, 299, 412, 289), (244, 380, 437, 335), (244, 335, 440, 383), (244, 383, 412, 293), (244, 293, 410, 380), (245, 301, 417, 290), (245, 290, 415, 292), (245, 292, 414, 274), (245, 274, 416, 301), (246, 388, 448, 345), (246, 345, 453, 392), (246, 392, 418, 294), (246, 294, 416, 388), (247, 393, 419, 298), (247, 298, 421, 396), (247, 396, 458, 339), (247, 339, 454, 393), (248, 373, 428, 317), (248, 317, 432, 377), (248, 377, 408, 302), (248, 302, 406, 373), (249, 303, 423, 275), (249, 275, 421, 287), (249, 287, 420, 295), (249, 295, 422, 303), (250, 287, 421, 298), (250, 298, 419, 300), (250, 300, 418, 279), (250, 279, 420, 287), (251, 282, 425, 291), (251, 291, 423, 303), (251, 303, 422, 276), (251, 276, 424, 282), (252, 307, 433, 308), (252, 308, 436, 309), (252, 309, 437, 310), (252, 310, 432, 307), (253, 311, 451, 312), (253, 312, 454, 313), (253, 313, 455, 314), (253, 314, 450, 311), (254, 315, 429, 316), (254, 316, 433, 307), (254, 307, 432, 317), (254, 317, 428, 315), (255, 318, 461, 319), (255, 319, 464, 320), (255, 320, 465, 321), (255, 321, 460, 318), (256, 322, 443, 323), (256, 323, 446, 324), (256, 324, 447, 325), (256, 325, 442, 322), (257, 326, 441, 327), (257, 327, 444, 328), (257, 328, 445, 329), (257, 329, 440, 326), (258, 330, 463, 331), (258, 331, 466, 332), (258, 332, 467, 333), (258, 333, 462, 330), (259, 309, 436, 334), (259, 334, 441, 326), (259, 326, 440, 335), (259, 335, 437, 309), (260, 336, 471, 337), (260, 338, 470, 336), (261, 313, 454, 339), (261, 339, 458, 340), (261, 340, 459, 341), (261, 341, 455, 313), (262, 342, 449, 343), (262, 343, 452, 344), (262, 344, 453, 345), (262, 345, 448, 342), (263, 346, 439, 347), (263, 347, 443, 322), (263, 322, 442, 348), (263, 348, 438, 346), (264, 344, 452, 349), (264, 349, 456, 350), (264, 350, 457, 351), (264, 351, 453, 344), (265, 352, 430, 353), (265, 353, 434, 354), (265, 354, 435, 355), (265, 355, 431, 352), (266, 328, 444, 356), (266, 356, 449, 342), (266, 342, 448, 357), (266, 357, 445, 328), (267, 320, 464, 358), (267, 358, 468, 359), (267, 359, 469, 360), (267, 360, 465, 320), (268, 340, 458, 361), (268, 361, 463, 330), (268, 330, 462, 362), (268, 362, 459, 340), (269, 332, 466, 363), (269, 363, 471, 336), (269, 336, 470, 364), (269, 364, 467, 332), (270, 324, 446, 365), (270, 365, 451, 311), (270, 311, 450, 366), (270, 366, 447, 324), (271, 350, 456, 367), (271, 367, 461, 318), (271, 318, 460, 368), (271, 368, 457, 350), (272, 354, 434, 369), (272, 369, 439, 346), (272, 346, 438, 370), (272, 370, 435, 354), (273, 359, 468, 371), (273, 372, 469, 359), (475, 474, 514, 516), (474, 473, 512, 514), (473, 472, 509, 512), (482, 481, 528, 530), (511, 491, 508, 495, 496, 499, 500, 503, 502, 501, 498, 497, 493, 506, 492, 523, 521, 519, 517, 515, 513), (483, 482, 530, 532), (476, 475, 516, 518), (484, 483, 532, 534), (477, 476, 518, 520), (485, 484, 534, 536), (478, 477, 520, 522), (486, 485, 536, 538), (479, 478, 522, 524), (487, 486, 538, 540), (480, 479, 524, 526), (481, 480, 526, 528), (472, 487, 540, 509), (510, 511, 512, 509), (511, 513, 514, 512), (513, 515, 516, 514), (515, 517, 518, 516), (517, 519, 520, 518), (519, 521, 522, 520), (521, 523, 524, 522), (523, 525, 526, 524), (525, 527, 528, 526), (527, 529, 530, 528), (529, 531, 532, 530), (531, 533, 534, 532), (533, 535, 536, 534), (535, 537, 538, 536), (537, 539, 540, 538), (539, 510, 509, 540), (523, 492, 489, 490, 507, 505, 504, 488, 494, 491, 511, 510, 539, 537, 535, 533, 531, 529, 527, 525)])
me_cylinder_002.polygons.foreach_set('material_index', [0, 0, 0, 0, 0, 0, 0, 0, 0, 0, 0, 0, 0, 0, 0, 0, 0, 0, 0, 0, 0, 0, 0, 0, 0, 0, 0, 0, 0, 0, 0, 0, 0, 0, 0, 0, 0, 0, 0, 0, 0, 0, 0, 0, 0, 0, 0, 0, 0, 1, 0, 0, 0, 0, 0, 0, 0, 0, 0, 0, 0, 0, 0, 0, 0, 0, 0, 0, 0, 0, 0, 0, 0, 0, 0, 0, 0, 0, 0, 0, 0, 0, 0, 0, 0, 0, 0, 0, 0, 0, 0, 0, 0, 0, 0, 0, 0, 0, 0, 1, 0, 0, 0, 0, 0, 0, 0, 0, 0, 0, 0, 0, 0, 0, 0, 0, 0, 0, 0, 0, 0, 0, 0, 0, 0, 0, 0, 0, 0, 0, 0, 0, 0, 0, 0, 0, 0, 0, 0, 0, 0, 0, 0, 0, 0, 0, 0, 0, 0, 0, 0, 0, 0, 0, 0, 0, 0, 0, 0, 0, 0, 0, 0, 0, 0, 0, 0, 0, 0, 0, 0, 0, 0, 0, 0, 0, 0, 0, 0, 0, 1, 0, 0, 0, 0, 0, 0, 0, 0, 0, 0, 0, 0, 1, 0, 0, 0, 0, 0, 0, 0, 0, 0, 0, 0, 0, 0, 0, 0, 0, 0, 0, 0, 0, 0, 0, 0, 0, 0, 0, 0, 0, 0, 0, 0, 0, 0, 0, 0, 0, 0, 0, 0, 0, 0, 0, 0, 0, 0, 0, 0, 0, 0, 0, 0, 0, 0, 0, 0, 0, 0, 0, 0, 0, 0, 0, 0, 0, 0, 0, 0, 0, 0, 0, 0, 0, 0, 0, 0, 0, 0, 0, 0, 0, 0, 0, 0, 0, 0, 0, 0, 0, 0, 0, 0, 0, 0, 0, 0, 0, 0, 0, 0, 0, 0, 0, 0, 0, 0, 0, 0, 0, 0, 0, 0, 0, 0, 0, 0, 0, 0, 0, 0, 0, 0, 0, 0, 0, 0, 0, 0, 0, 0, 0, 0, 0, 0, 0, 0, 0, 0, 0, 0, 0, 0, 0, 0, 0, 0, 0, 0, 0, 0, 0, 0, 0, 0, 0, 0, 0, 0, 0, 0, 0, 0, 0, 0, 0, 0, 0, 0, 0, 0, 0, 0, 0, 0, 0, 0, 0, 0, 0, 0, 0, 0, 0, 0, 0, 0, 0, 0, 0, 0, 0, 0, 0, 0, 0, 0, 0, 0, 0, 0, 0, 0, 0, 0, 0, 0, 0, 0, 0, 0, 0, 0, 0, 0, 0, 0, 0, 0, 0, 0, 0, 0, 0, 0, 0, 0, 0, 0, 0, 0, 0, 0, 0, 0, 0, 0, 0, 0, 0, 0, 0, 0, 0, 0, 0, 0, 0, 0, 0, 0, 0, 0, 0, 0, 1, 0, 0, 2, 2, 2, 1, 2, 1, 2, 1, 1, 2, 1, 2, 2, 0, 2, 2, 2, 2, 2, 2, 2, 2, 2, 2, 2, 2, 2, 2, 2, 2, 2])
_uv = me_cylinder_002.uv_layers.new(name='UVMap')
_uv.uv.foreach_set('vector', [0.9999, 0.5898, 0.8042, 0.5455, 0.801, 0.4289, 0.9994, 0.3926, 0.7792, 0.07325, 0.6645, 0.241, 0.5517, 0.1986, 0.5956, 9.878e-05, 0.5956, 9.878e-05, 0.5517, 0.1986, 0.4306, 0.2, 0.3992, 9.881e-05, 0.3992, 9.881e-05, 0.4306, 0.2, 0.3205, 0.2423, 0.2177, 0.07113, 0.2177, 0.07113, 0.3205, 0.2423, 0.2381, 0.3234, 0.0768, 0.2062, 0.0768, 0.2062, 0.2381, 0.3234, 0.1956, 0.4305, 9.878e-05, 0.3865, 9.878e-05, 0.3865, 0.1956, 0.4305, 0.1989, 0.547, 0.0006688, 0.5834, 0.0006688, 0.5834, 0.1989, 0.547, 0.2479, 0.6541, 0.07848, 0.7649, 0.07848, 0.7649, 0.2479, 0.6541, 0.3353, 0.735, 0.2206, 0.9025, 0.2206, 0.9025, 0.3353, 0.735, 0.4481, 0.7774, 0.404, 0.9757, 0.404, 0.9757, 0.4481, 0.7774, 0.5692, 0.7762, 0.6002, 0.976, 0.6002, 0.976, 0.5692, 0.7762, 0.679, 0.7344, 0.7817, 0.9055, 0.7817, 0.9055, 0.679, 0.7344, 0.7613, 0.653, 0.9229, 0.7704, 0.9229, 0.7704, 0.7613, 0.653, 0.8042, 0.5455, 0.9999, 0.5898, 0.9215, 0.2109, 0.7519, 0.3219, 0.6645, 0.241, 0.7792, 0.07325, 0.9754, 0.9751, 0.9754, 0.8849, 0.977, 0.8849, 0.977, 0.9751, 0.9994, 0.3926, 0.801, 0.4289, 0.7519, 0.3219, 0.9215, 0.2109, 0.8044, 0.4842, 0.8044, 0.372, 0.816, 0.3736, 0.816, 0.4826, 0.9263, 0.2284, 0.9263, 0.3407, 0.9147, 0.339, 0.9147, 0.23, 0.8963, 0.4842, 0.8963, 0.372, 0.9078, 0.3736, 0.9078, 0.4826, 0.8554, 0.372, 0.8554, 0.4842, 0.8438, 0.4826, 0.8438, 0.3736, 0.6296, 0.4807, 0.5173, 0.4807, 0.5189, 0.4692, 0.628, 0.4692, 0.6609, 0.2153, 0.7731, 0.2153, 0.7715, 0.2269, 0.6625, 0.2269, 0.6296, 0.5158, 0.5173, 0.5158, 0.5189, 0.5042, 0.628, 0.5042, 0.6609, 0.1497, 0.7731, 0.1497, 0.7715, 0.1613, 0.6625, 0.1613, 0.6296, 0.4676, 0.5173, 0.4676, 0.5189, 0.456, 0.628, 0.456, 0.6609, 0.1891, 0.7731, 0.1891, 0.7715, 0.2006, 0.6625, 0.2006, 0.8572, 0.5158, 0.7449, 0.5158, 0.7466, 0.5042, 0.8556, 0.5042, 0.7449, 0.4911, 0.8572, 0.4911, 0.8556, 0.5027, 0.7466, 0.5027, 0.8685, 0.372, 0.8685, 0.4842, 0.8569, 0.4826, 0.8569, 0.3736, 0.8832, 0.4842, 0.8832, 0.372, 0.8947, 0.3736, 0.8947, 0.4826, 0.9263, 0.5173, 0.9263, 0.6296, 0.9148, 0.628, 0.9148, 0.5189, 0.9017, 0.6296, 0.9017, 0.5173, 0.9132, 0.5189, 0.9132, 0.628, 0.9209, 0.372, 0.9209, 0.4842, 0.9094, 0.4826, 0.9094, 0.3736, 0.8885, 0.6296, 0.8885, 0.5173, 0.9001, 0.5189, 0.9001, 0.628, 0.8422, 0.372, 0.8422, 0.4842, 0.8307, 0.4826, 0.8307, 0.3736, 0.8885, 0.3407, 0.8885, 0.2284, 0.9001, 0.23, 0.9001, 0.339, 0.6609, 0.1759, 0.7731, 0.1759, 0.7715, 0.1875, 0.6625, 0.1875, 0.7731, 0.1744, 0.6609, 0.1744, 0.6625, 0.1628, 0.7715, 0.1628, 0.5173, 0.4823, 0.6296, 0.4823, 0.628, 0.4938, 0.5189, 0.4938, 0.7423, 0.8765, 0.63, 0.8765, 0.6316, 0.865, 0.7407, 0.865, 0.5162, 0.865, 0.6285, 0.865, 0.6268, 0.8765, 0.5178, 0.8765, 0.7434, 0.5158, 0.6311, 0.5158, 0.6328, 0.5042, 0.7418, 0.5042, 0.6609, 0.2022, 0.7731, 0.2022, 0.7715, 0.2137, 0.6625, 0.2137, 0.7434, 0.5027, 0.6311, 0.5027, 0.6328, 0.4911, 0.7418, 0.4911, 0.87, 0.4842, 0.87, 0.372, 0.8816, 0.3736, 0.8816, 0.4826, 0.8291, 0.372, 0.8291, 0.4842, 0.8176, 0.4826, 0.8176, 0.3736, 0.9016, 0.3407, 0.9016, 0.2284, 0.9132, 0.23, 0.9132, 0.339, 0.9287, 0.6374, 0.9287, 0.7496, 0.9171, 0.748, 0.9171, 0.639, 0.5158, 0.2071, 0.5158, 0.3095, 0.4766, 0.4041, 0.4041, 0.4766, 0.3095, 0.5158, 0.2071, 0.5158, 0.1124, 0.4766, 0.03998, 0.4041, 0.0007775, 0.3095, 0.0007776, 0.2071, 0.03998, 0.1124, 0.1124, 0.03998, 0.2071, 0.0007775, 0.3095, 0.0007777, 0.4041, 0.03998, 0.4766, 0.1124, 0.9628, 0.2305, 0.9628, 0.3353, 0.9522, 0.3374, 0.9522, 0.2284, 0.9347, 0.4789, 0.9347, 0.3741, 0.9453, 0.372, 0.9453, 0.481, 0.9532, 0.1134, 0.9532, 0.2182, 0.9426, 0.2203, 0.9426, 0.1113, 0.9401, 0.6242, 0.9401, 0.5194, 0.9507, 0.5173, 0.9507, 0.6263, 0.5183, 0.9389, 0.6231, 0.9389, 0.6252, 0.9495, 0.5162, 0.9495, 0.9102, 0.9175, 0.8054, 0.9175, 0.8033, 0.9069, 0.9123, 0.9069, 0.6321, 0.8781, 0.7369, 0.8781, 0.739, 0.8887, 0.63, 0.8887, 0.9102, 0.9053, 0.8054, 0.9053, 0.8033, 0.8947, 0.9123, 0.8947, 0.6321, 0.8903, 0.7369, 0.8903, 0.739, 0.9009, 0.63, 0.9009, 0.9102, 0.9297, 0.8054, 0.9297, 0.8033, 0.919, 0.9123, 0.919, 0.6321, 0.9389, 0.7369, 0.9389, 0.739, 0.9495, 0.63, 0.9495, 0.9102, 0.9418, 0.8054, 0.9418, 0.8033, 0.9312, 0.9123, 0.9312, 0.9305, 0.1077, 0.9305, 0.002887, 0.9411, 0.0007775, 0.9411, 0.1098, 0.9574, 0.3741, 0.9574, 0.4789, 0.9468, 0.481, 0.9468, 0.372, 0.9183, 0.2182, 0.9183, 0.1134, 0.9289, 0.1113, 0.9289, 0.2203, 0.9575, 0.783, 0.9575, 0.8878, 0.9469, 0.8899, 0.9469, 0.7809, 0.9304, 0.2182, 0.9304, 0.1134, 0.941, 0.1113, 0.941, 0.2203, 0.9506, 0.2305, 0.9506, 0.3353, 0.94, 0.3374, 0.94, 0.2284, 0.9303, 0.7442, 0.9303, 0.6395, 0.9409, 0.6374, 0.9409, 0.7464, 0.9385, 0.5194, 0.9385, 0.6242, 0.9279, 0.6263, 0.9279, 0.5173, 0.7369, 0.9373, 0.6321, 0.9373, 0.63, 0.9267, 0.739, 0.9267, 0.5183, 0.9146, 0.6231, 0.9146, 0.6252, 0.9252, 0.5162, 0.9252, 0.6231, 0.8887, 0.5183, 0.8887, 0.5162, 0.8781, 0.6252, 0.8781, 0.5183, 0.9267, 0.6231, 0.9267, 0.6252, 0.9373, 0.5162, 0.9373, 0.6231, 0.9009, 0.5183, 0.9009, 0.5162, 0.8903, 0.6252, 0.8903, 0.6321, 0.9024, 0.7369, 0.9024, 0.739, 0.913, 0.63, 0.913, 0.6231, 0.913, 0.5183, 0.913, 0.5162, 0.9024, 0.6252, 0.9024, 0.6321, 0.9146, 0.7369, 0.9146, 0.739, 0.9252, 0.63, 0.9252, 0.9385, 0.2305, 0.9385, 0.3353, 0.9279, 0.3374, 0.9279, 0.2284, 0.9225, 0.4789, 0.9225, 0.3741, 0.9331, 0.372, 0.9331, 0.481, 0.9289, 0.002891, 0.9289, 0.1077, 0.9183, 0.1098, 0.9183, 0.0007775, 0.9424, 0.7442, 0.9424, 0.6395, 0.953, 0.6374, 0.953, 0.7464, 0.9694, 0.8873, 0.9694, 0.9775, 0.9678, 0.9775, 0.9678, 0.8873, 0.9694, 0.1056, 0.9694, 0.0007775, 0.9723, 0.0007775, 0.9723, 0.1056, 0.8588, 0.5129, 0.9635, 0.5129, 0.9635, 0.5158, 0.8588, 0.5158, 0.9741, 0.2138, 0.9741, 0.1113, 0.977, 0.1113, 0.977, 0.2138, 0.621, 0.9838, 0.5162, 0.9838, 0.5162, 0.9809, 0.621, 0.9809, 0.7423, 0.8781, 0.7423, 0.9683, 0.7407, 0.9683, 0.7407, 0.8781, 0.7375, 0.4867, 0.8423, 0.4867, 0.8423, 0.4895, 0.7375, 0.4895, 0.9754, 0.8834, 0.9754, 0.7809, 0.9783, 0.7809, 0.9783, 0.8834, 0.9081, 0.9924, 0.8033, 0.9924, 0.8033, 0.9895, 0.9081, 0.9895, 0.9738, 0.8873, 0.9738, 0.9775, 0.9723, 0.9775, 0.9723, 0.8873, 0.8438, 0.4867, 0.9486, 0.4867, 0.9486, 0.4895, 0.8438, 0.4895, 0.1048, 0.9912, 0.2072, 0.9912, 0.2072, 0.9941, 0.1048, 0.9941, 0.9081, 0.988, 0.8033, 0.988, 0.8033, 0.9851, 0.9081, 0.9851, 0.9975, 0.9987, 0.9073, 0.9987, 0.9073, 0.9971, 0.9975, 0.9971, 0.63, 0.9853, 0.7348, 0.9853, 0.7348, 0.9882, 0.63, 0.9882, 0.0007775, 0.9912, 0.1032, 0.9912, 0.1032, 0.9941, 0.0007775, 0.9941, 0.9697, 0.2161, 0.9697, 0.1113, 0.9726, 0.1113, 0.9726, 0.2161, 0.9787, 0.3438, 0.8885, 0.3438, 0.8885, 0.3422, 0.9787, 0.3422, 0.9738, 0.7809, 0.9738, 0.8857, 0.971, 0.8857, 0.971, 0.7809, 0.8885, 0.3542, 0.991, 0.3542, 0.991, 0.3571, 0.8885, 0.3571, 0.9709, 0.4768, 0.9709, 0.372, 0.9738, 0.372, 0.9738, 0.4768, 0.195, 0.9972, 0.1048, 0.9972, 0.1048, 0.9957, 0.195, 0.9957, 0.9591, 0.9775, 0.9591, 0.8873, 0.9606, 0.8873, 0.9606, 0.9775, 0.8018, 0.865, 0.8018, 0.9698, 0.7989, 0.9698, 0.7989, 0.865, 0.8885, 0.3454, 0.991, 0.3454, 0.991, 0.3482, 0.8885, 0.3482, 0.9761, 0.2284, 0.9761, 0.3308, 0.9732, 0.3308, 0.9732, 0.2284, 0.9664, 0.4768, 0.9664, 0.372, 0.9693, 0.372, 0.9693, 0.4768, 0.507, 0.9991, 0.4168, 0.9991, 0.4167, 0.9975, 0.507, 0.9975, 0.9724, 0.6374, 0.9724, 0.7421, 0.9695, 0.7421, 0.9695, 0.6374, 0.9782, 0.372, 0.9782, 0.4744, 0.9753, 0.4744, 0.9753, 0.372, 0.9744, 0.5173, 0.9744, 0.6198, 0.9716, 0.6198, 0.9716, 0.5173, 0.9581, 0.5185, 0.9581, 0.6209, 0.9522, 0.6221, 0.9522, 0.5173, 0.9575, 0.1044, 0.9575, 0.001952, 0.9634, 0.0007775, 0.9634, 0.1056, 0.9656, 0.5185, 0.9656, 0.6209, 0.9597, 0.6221, 0.9597, 0.5173, 0.7438, 0.9686, 0.7438, 0.8662, 0.7497, 0.865, 0.7497, 0.9698, 0.6312, 0.966, 0.7336, 0.966, 0.7348, 0.9719, 0.63, 0.9719, 0.9069, 0.9493, 0.8045, 0.9493, 0.8033, 0.9434, 0.9081, 0.9434, 0.6312, 0.9734, 0.7336, 0.9734, 0.7348, 0.9793, 0.63, 0.9793, 0.9624, 0.5101, 0.8599, 0.5101, 0.8588, 0.5042, 0.9636, 0.5042, 0.5185, 0.4954, 0.6209, 0.4954, 0.6221, 0.5013, 0.5173, 0.5013, 0.7336, 0.9644, 0.6312, 0.9644, 0.63, 0.9585, 0.7348, 0.9585, 0.8045, 0.9583, 0.9069, 0.9583, 0.9081, 0.9642, 0.8033, 0.9642, 0.6198, 0.9793, 0.5174, 0.9793, 0.5162, 0.9734, 0.621, 0.9734, 0.9501, 0.1044, 0.9501, 0.001952, 0.956, 0.0007775, 0.956, 0.1056, 0.9679, 0.6385, 0.9679, 0.741, 0.962, 0.7421, 0.962, 0.6374, 0.9591, 0.8845, 0.9591, 0.7821, 0.965, 0.7809, 0.965, 0.8857, 0.9607, 0.1125, 0.9607, 0.215, 0.9547, 0.2161, 0.9547, 0.1113, 0.9622, 0.215, 0.9622, 0.1125, 0.9681, 0.1113, 0.9681, 0.2161, 0.9649, 0.3731, 0.9649, 0.4756, 0.959, 0.4768, 0.959, 0.372, 0.7662, 0.9686, 0.7662, 0.8662, 0.7721, 0.865, 0.7721, 0.9698, 0.9485, 0.001952, 0.9485, 0.1044, 0.9426, 0.1056, 0.9426, 0.0007775, 0.6198, 0.9644, 0.5174, 0.9644, 0.5162, 0.9585, 0.621, 0.9585, 0.8045, 0.9508, 0.9069, 0.9508, 0.9081, 0.9567, 0.8033, 0.9567, 0.9069, 0.9791, 0.8045, 0.9791, 0.8033, 0.9732, 0.9081, 0.9732, 0.5174, 0.9511, 0.6198, 0.9511, 0.621, 0.957, 0.5162, 0.957, 0.7336, 0.957, 0.6312, 0.957, 0.63, 0.9511, 0.7348, 0.9511, 0.5174, 0.966, 0.6198, 0.966, 0.621, 0.9719, 0.5162, 0.9719, 0.9624, 0.497, 0.8599, 0.497, 0.8588, 0.4911, 0.9636, 0.4911, 0.8045, 0.9658, 0.9069, 0.9658, 0.9081, 0.9717, 0.8033, 0.9717, 0.7572, 0.8662, 0.7572, 0.9686, 0.7513, 0.9698, 0.7513, 0.865, 0.7588, 0.9686, 0.7588, 0.8662, 0.7647, 0.865, 0.7647, 0.9698, 0.7796, 0.8662, 0.7796, 0.9686, 0.7737, 0.9698, 0.7737, 0.865, 0.9546, 0.741, 0.9546, 0.6385, 0.9605, 0.6374, 0.9605, 0.7421, 0.9636, 0.5014, 0.8588, 0.5014, 0.8588, 0.4986, 0.9636, 0.4986, 0.97, 0.5173, 0.97, 0.6221, 0.9671, 0.6221, 0.9671, 0.5173, 0.976, 0.6198, 0.976, 0.5173, 0.9789, 0.5173, 0.9789, 0.6198, 0.965, 0.1056, 0.965, 0.0007775, 0.9679, 0.0007775, 0.9679, 0.1056, 0.9665, 0.8857, 0.9665, 0.7809, 0.9694, 0.7809, 0.9694, 0.8857, 0.965, 0.8873, 0.965, 0.9775, 0.9634, 0.9775, 0.9634, 0.8873, 0.9672, 0.2284, 0.9672, 0.3332, 0.9643, 0.3332, 0.9643, 0.2284, 0.784, 0.865, 0.784, 0.9698, 0.7811, 0.9698, 0.7811, 0.865, 0.9739, 0.1032, 0.9739, 0.0007775, 0.9768, 0.0007775, 0.9768, 0.1032, 0.9688, 0.3332, 0.9688, 0.2284, 0.9717, 0.2284, 0.9717, 0.3332, 0.9081, 0.9836, 0.8033, 0.9836, 0.8033, 0.9807, 0.9081, 0.9807, 0.8033, 0.9976, 0.8935, 0.9976, 0.8936, 0.9992, 0.8033, 0.9992, 0.7885, 0.865, 0.7885, 0.9698, 0.7856, 0.9698, 0.7856, 0.865, 0.8885, 0.3675, 0.9933, 0.3675, 0.9933, 0.3704, 0.8885, 0.3704, 0.9909, 0.366, 0.8885, 0.366, 0.8885, 0.3631, 0.9909, 0.3631, 0.7348, 0.9838, 0.63, 0.9838, 0.63, 0.9809, 0.7348, 0.9809, 0.4167, 0.9944, 0.507, 0.9944, 0.507, 0.9959, 0.4168, 0.9959, 0.6609, 0.1453, 0.7657, 0.1453, 0.7657, 0.1482, 0.6609, 0.1481, 0.991, 0.3527, 0.8885, 0.3527, 0.8885, 0.3498, 0.991, 0.3498, 0.7348, 0.9927, 0.63, 0.9927, 0.63, 0.9898, 0.7348, 0.9898, 0.4167, 0.9912, 0.507, 0.9912, 0.507, 0.9928, 0.4168, 0.9928, 0.6311, 0.4867, 0.7359, 0.4867, 0.7359, 0.4895, 0.6311, 0.4895, 0.991, 0.3615, 0.8885, 0.3615, 0.8885, 0.3587, 0.991, 0.3587, 0.621, 0.9882, 0.5162, 0.9882, 0.5162, 0.9853, 0.621, 0.9853, 0.9073, 0.994, 0.9975, 0.994, 0.9975, 0.9956, 0.9073, 0.9956, 0.5162, 0.9898, 0.621, 0.9898, 0.621, 0.9927, 0.5162, 0.9927, 0.991, 0.6358, 0.8885, 0.6358, 0.8885, 0.6329, 0.991, 0.6329, 0.9768, 0.6374, 0.9768, 0.7398, 0.9739, 0.7398, 0.9739, 0.6374, 0.7973, 0.865, 0.7973, 0.9698, 0.7944, 0.9698, 0.7944, 0.865, 0.6269, 0.9683, 0.6269, 0.8781, 0.6285, 0.8781, 0.6285, 0.9683, 0.79, 0.9698, 0.79, 0.865, 0.7929, 0.865, 0.7929, 0.9698, 0.9798, 0.4741, 0.9798, 0.3723, 0.9819, 0.372, 0.9819, 0.4744, 0.9798, 0.8831, 0.9798, 0.7812, 0.9819, 0.7809, 0.9819, 0.8834, 0.7322, 0.9963, 0.6303, 0.9963, 0.63, 0.9942, 0.7325, 0.9942, 0.4149, 0.997, 0.3131, 0.997, 0.3128, 0.9949, 0.4152, 0.9949, 0.3109, 0.9933, 0.2091, 0.9933, 0.2088, 0.9912, 0.3112, 0.9912, 0.1029, 0.9978, 0.001075, 0.9978, 0.0007775, 0.9957, 0.1032, 0.9957, 0.9834, 0.2287, 0.9834, 0.3305, 0.9813, 0.3308, 0.9813, 0.2284, 0.9807, 0.1116, 0.9807, 0.2135, 0.9785, 0.2138, 0.9785, 0.1113, 0.9798, 0.2287, 0.9798, 0.3306, 0.9777, 0.3308, 0.9777, 0.2284, 0.9826, 0.5176, 0.9826, 0.6195, 0.9804, 0.6198, 0.9804, 0.5173, 0.3131, 0.9912, 0.4149, 0.9912, 0.4152, 0.9933, 0.3128, 0.9933, 0.2091, 0.9949, 0.3109, 0.9949, 0.3112, 0.997, 0.2088, 0.997, 0.8036, 0.994, 0.9055, 0.994, 0.9058, 0.9961, 0.8033, 0.9961, 0.5165, 0.9942, 0.6183, 0.9942, 0.6186, 0.9963, 0.5162, 0.9963, 0.9784, 0.7395, 0.9784, 0.6376, 0.9805, 0.6374, 0.9805, 0.7398, 0.9783, 0.1029, 0.9783, 0.001075, 0.9804, 0.0007775, 0.9804, 0.1032, 0.9469, 0.9817, 0.9469, 0.8915, 0.9485, 0.8915, 0.9485, 0.9817, 0.9238, 0.7832, 0.7832, 0.9238, 0.5994, 0.9999, 0.4006, 0.9999, 0.2168, 0.9238, 0.0762, 0.7832, 9.998e-05, 0.5994, 0.0001003, 0.4006, 0.07621, 0.2168, 0.2168, 0.07621, 0.4006, 9.998e-05, 0.5994, 9.998e-05, 0.7832, 0.0762, 0.9238, 0.2168, 0.9999, 0.4006, 0.9999, 0.5994, 0.8165, 0.06209, 0.8453, 0.0992, 0.8182, 0.1191, 0.7915, 0.08051, 0.8165, 0.6034, 0.7915, 0.585, 0.8182, 0.5464, 0.8453, 0.5663, 0.8165, 0.6034, 0.8453, 0.5663, 0.8713, 0.5875, 0.8406, 0.6232, 0.8165, 0.06209, 0.8406, 0.04233, 0.8713, 0.07803, 0.8453, 0.0992, 0.7658, 0.568, 0.7393, 0.5525, 0.7616, 0.5113, 0.7903, 0.528, 0.7658, 0.568, 0.7903, 0.528, 0.8182, 0.5464, 0.7915, 0.585, 0.7658, 0.0975, 0.7915, 0.08051, 0.8182, 0.1191, 0.7903, 0.1375, 0.7658, 0.0975, 0.7903, 0.1375, 0.7616, 0.1542, 0.7393, 0.113, 0.4854, 0.4181, 0.5179, 0.4181, 0.5172, 0.4429, 0.4859, 0.4427, 0.4854, 0.4181, 0.4859, 0.4427, 0.4546, 0.4447, 0.4529, 0.4201, 0.4854, 0.4181, 0.4529, 0.4201, 0.4516, 0.3994, 0.4851, 0.3972, 0.4854, 0.4181, 0.4851, 0.3972, 0.5186, 0.397, 0.5179, 0.4181, 0.8638, 0.02163, 0.8956, 0.0553, 0.8713, 0.07803, 0.8406, 0.04233, 0.8638, 0.6439, 0.8406, 0.6232, 0.8713, 0.5875, 0.8956, 0.6102, 0.8638, 0.6439, 0.8956, 0.6102, 0.9182, 0.6336, 0.8859, 0.6654, 0.8638, 0.02163, 0.8859, 0.0001166, 0.9182, 0.03193, 0.8956, 0.0553, 0.9715, 0.5344, 0.9999, 0.5627, 0.9775, 0.5848, 0.9499, 0.5568, 0.9715, 0.5344, 0.9499, 0.5568, 0.9212, 0.5305, 0.9418, 0.5069, 0.9715, 0.1311, 0.9418, 0.1586, 0.9212, 0.135, 0.9499, 0.1087, 0.9715, 0.1311, 0.9499, 0.1087, 0.9775, 0.0807, 0.9999, 0.1028, 0.6789, 0.4481, 0.7104, 0.4602, 0.7024, 0.4829, 0.6721, 0.4714, 0.6789, 0.4481, 0.6721, 0.4714, 0.6415, 0.4618, 0.647, 0.438, 0.6789, 0.4481, 0.647, 0.438, 0.6514, 0.418, 0.6842, 0.4285, 0.6789, 0.4481, 0.6842, 0.4285, 0.7167, 0.441, 0.7104, 0.4602, 0.9122, 0.5939, 0.9359, 0.6192, 0.9182, 0.6336, 0.8956, 0.6102, 0.9122, 0.5939, 0.8956, 0.6102, 0.8713, 0.5875, 0.8866, 0.57, 0.9122, 0.5939, 0.8866, 0.57, 0.8993, 0.5555, 0.9261, 0.5804, 0.9122, 0.5939, 0.9261, 0.5804, 0.9515, 0.6073, 0.9359, 0.6192, 0.9105, 0.4811, 0.9418, 0.5069, 0.9212, 0.5305, 0.8914, 0.5057, 0.9105, 0.4811, 0.8914, 0.5057, 0.8603, 0.4827, 0.8781, 0.4571, 0.9105, 0.1844, 0.8781, 0.2084, 0.8603, 0.1828, 0.8914, 0.1598, 0.9105, 0.1844, 0.8914, 0.1598, 0.9212, 0.135, 0.9418, 0.1586, 0.8595, 0.5477, 0.8866, 0.57, 0.8713, 0.5875, 0.8453, 0.5663, 0.8595, 0.5477, 0.8453, 0.5663, 0.8182, 0.5464, 0.8312, 0.5268, 0.8595, 0.5477, 0.8312, 0.5268, 0.8419, 0.5104, 0.8712, 0.5322, 0.8595, 0.5477, 0.8712, 0.5322, 0.8993, 0.5555, 0.8866, 0.57, 0.8446, 0.435, 0.8781, 0.4571, 0.8603, 0.4827, 0.8283, 0.4614, 0.8446, 0.435, 0.8283, 0.4614, 0.7955, 0.4421, 0.8103, 0.4149, 0.8446, 0.2305, 0.8103, 0.2506, 0.7955, 0.2234, 0.8283, 0.2041, 0.8446, 0.2305, 0.8283, 0.2041, 0.8603, 0.1828, 0.8781, 0.2084, 0.802, 0.5075, 0.8312, 0.5268, 0.8182, 0.5464, 0.7903, 0.528, 0.802, 0.5075, 0.7903, 0.528, 0.7616, 0.5113, 0.7721, 0.4899, 0.802, 0.5075, 0.7721, 0.4899, 0.7805, 0.472, 0.8116, 0.4903, 0.802, 0.5075, 0.8116, 0.4903, 0.8419, 0.5104, 0.8312, 0.5268, 0.6009, 0.1655, 0.6107, 0.2114, 0.5796, 0.2172, 0.5725, 0.1709, 0.6009, 0.5, 0.5725, 0.4947, 0.5796, 0.4483, 0.6107, 0.4541, 0.6009, 0.5, 0.6107, 0.4541, 0.6415, 0.4618, 0.6291, 0.5071, 0.6009, 0.1655, 0.6291, 0.1584, 0.6415, 0.2037, 0.6107, 0.2114, 0.7753, 0.3968, 0.8103, 0.4149, 0.7955, 0.4421, 0.7621, 0.4248, 0.7753, 0.3968, 0.7621, 0.4248, 0.7281, 0.4095, 0.7398, 0.3808, 0.7753, 0.2687, 0.7398, 0.2847, 0.7281, 0.256, 0.7621, 0.2407, 0.7753, 0.2687, 0.7621, 0.2407, 0.7955, 0.2234, 0.8103, 0.2506, 0.7415, 0.4741, 0.7721, 0.4899, 0.7616, 0.5113, 0.7323, 0.4962, 0.7415, 0.4741, 0.7323, 0.4962, 0.7024, 0.4829, 0.7104, 0.4602, 0.7415, 0.4741, 0.7104, 0.4602, 0.7167, 0.441, 0.7489, 0.4555, 0.7415, 0.4741, 0.7489, 0.4555, 0.7805, 0.472, 0.7721, 0.4899, 0.6789, 0.2174, 0.7104, 0.2053, 0.7167, 0.2245, 0.6842, 0.237, 0.6789, 0.2174, 0.6842, 0.237, 0.6514, 0.2475, 0.647, 0.2275, 0.6789, 0.2174, 0.647, 0.2275, 0.6415, 0.2037, 0.6721, 0.1941, 0.6789, 0.2174, 0.6721, 0.1941, 0.7024, 0.1826, 0.7104, 0.2053, 0.7038, 0.3671, 0.7398, 0.3808, 0.7281, 0.4095, 0.6938, 0.3963, 0.7038, 0.3671, 0.6938, 0.3963, 0.6593, 0.3853, 0.6675, 0.3556, 0.7038, 0.2984, 0.6675, 0.3099, 0.6593, 0.2802, 0.6938, 0.2692, 0.7038, 0.2984, 0.6938, 0.2692, 0.7281, 0.256, 0.7398, 0.2847, 0.6309, 0.3464, 0.6675, 0.3556, 0.6593, 0.3853, 0.6245, 0.3765, 0.6309, 0.3464, 0.6245, 0.3765, 0.5896, 0.3699, 0.5942, 0.3395, 0.6309, 0.3191, 0.5942, 0.326, 0.5896, 0.2956, 0.6245, 0.289, 0.6309, 0.3191, 0.6245, 0.289, 0.6593, 0.2802, 0.6675, 0.3099, 0.615, 0.43, 0.647, 0.438, 0.6415, 0.4618, 0.6107, 0.4541, 0.615, 0.43, 0.6107, 0.4541, 0.5796, 0.4483, 0.5828, 0.4239, 0.615, 0.43, 0.5828, 0.4239, 0.5852, 0.4033, 0.6184, 0.4096, 0.615, 0.43, 0.6184, 0.4096, 0.6514, 0.418, 0.647, 0.438, 0.5504, 0.2455, 0.5828, 0.2416, 0.5852, 0.2622, 0.552, 0.2664, 0.5504, 0.2455, 0.552, 0.2664, 0.5186, 0.2685, 0.5179, 0.2474, 0.5504, 0.2455, 0.5179, 0.2474, 0.5172, 0.2226, 0.5485, 0.2209, 0.5504, 0.2455, 0.5485, 0.2209, 0.5796, 0.2172, 0.5828, 0.2416, 0.8595, 0.1178, 0.8866, 0.09554, 0.8993, 0.11, 0.8712, 0.1334, 0.8595, 0.1178, 0.8712, 0.1334, 0.8419, 0.1551, 0.8312, 0.1387, 0.8595, 0.1178, 0.8312, 0.1387, 0.8182, 0.1191, 0.8453, 0.0992, 0.8595, 0.1178, 0.8453, 0.0992, 0.8713, 0.07803, 0.8866, 0.09554, 0.5573, 0.335, 0.5942, 0.3395, 0.5896, 0.3699, 0.5546, 0.3655, 0.5573, 0.335, 0.5546, 0.3655, 0.5195, 0.3633, 0.5204, 0.3329, 0.5573, 0.3305, 0.5204, 0.3326, 0.5195, 0.3022, 0.5546, 0.3, 0.5573, 0.3305, 0.5546, 0.3, 0.5896, 0.2956, 0.5942, 0.326, 0.4854, 0.2474, 0.5179, 0.2474, 0.5186, 0.2685, 0.4851, 0.2683, 0.4854, 0.2474, 0.4851, 0.2683, 0.4516, 0.2661, 0.4529, 0.2454, 0.4854, 0.2474, 0.4529, 0.2454, 0.4546, 0.2208, 0.4859, 0.2228, 0.4854, 0.2474, 0.4859, 0.2228, 0.5172, 0.2226, 0.5179, 0.2474, 0.4835, 0.3329, 0.5204, 0.3329, 0.5195, 0.3633, 0.4844, 0.3635, 0.4835, 0.3329, 0.4844, 0.3635, 0.4492, 0.3658, 0.4464, 0.3352, 0.4835, 0.3326, 0.4464, 0.3303, 0.4492, 0.2997, 0.4844, 0.302, 0.4835, 0.3326, 0.4844, 0.302, 0.5195, 0.3022, 0.5204, 0.3326, 0.3733, 0.5076, 0.345, 0.5165, 0.33, 0.472, 0.3609, 0.4623, 0.3733, 0.5076, 0.3609, 0.4623, 0.392, 0.4545, 0.4018, 0.5004, 0.3733, 0.1579, 0.4018, 0.1651, 0.392, 0.211, 0.3609, 0.2032, 0.3733, 0.1579, 0.3609, 0.2032, 0.33, 0.1935, 0.345, 0.149, 0.4204, 0.2412, 0.4529, 0.2454, 0.4516, 0.2661, 0.4182, 0.2618, 0.4204, 0.2412, 0.4182, 0.2618, 0.3847, 0.2553, 0.3879, 0.235, 0.4204, 0.2412, 0.3879, 0.235, 0.392, 0.211, 0.4233, 0.2169, 0.4204, 0.2412, 0.4233, 0.2169, 0.4546, 0.2208, 0.4529, 0.2454, 0.2915, 0.461, 0.3234, 0.4488, 0.33, 0.472, 0.2994, 0.4835, 0.2915, 0.461, 0.2994, 0.4835, 0.3169, 0.1384, 0.2994, 0.182, 0.2915, 0.2045, 0.2852, 0.2235, 0.2804, 0.2376, 0.2738, 0.255, 0.2622, 0.3818, 0.2738, 0.4105, 0.2804, 0.4279, 0.2852, 0.442, 0.2915, 0.461, 0.2852, 0.442, 0.3182, 0.4293, 0.3234, 0.4488, 0.4093, 0.3399, 0.4464, 0.3352, 0.4492, 0.3658, 0.414, 0.3703, 0.4093, 0.3399, 0.414, 0.3703, 0.3788, 0.3771, 0.3723, 0.347, 0.4093, 0.3256, 0.3723, 0.3185, 0.3788, 0.2884, 0.414, 0.2952, 0.4093, 0.3256, 0.414, 0.2952, 0.4492, 0.2997, 0.4464, 0.3303, 0.3555, 0.2268, 0.3879, 0.235, 0.3847, 0.2553, 0.3514, 0.2468, 0.3555, 0.2268, 0.3514, 0.2468, 0.3182, 0.2362, 0.3234, 0.2167, 0.3555, 0.2268, 0.3234, 0.2167, 0.33, 0.1935, 0.3609, 0.2032, 0.3555, 0.2268, 0.3609, 0.2032, 0.392, 0.211, 0.3879, 0.235, 0.7415, 0.1914, 0.7721, 0.1756, 0.7805, 0.1935, 0.7489, 0.21, 0.7415, 0.1914, 0.7489, 0.21, 0.7167, 0.2245, 0.7104, 0.2053, 0.7415, 0.1914, 0.7104, 0.2053, 0.7024, 0.1826, 0.7323, 0.1693, 0.7415, 0.1914, 0.7323, 0.1693, 0.7616, 0.1542, 0.7721, 0.1756, 0.3354, 0.3563, 0.3723, 0.347, 0.3788, 0.3771, 0.3436, 0.3861, 0.3354, 0.3563, 0.3436, 0.3861, 0.3086, 0.3972, 0.2987, 0.3679, 0.3354, 0.3092, 0.2987, 0.2976, 0.3086, 0.2683, 0.3436, 0.2794, 0.3354, 0.3092, 0.3436, 0.2794, 0.3788, 0.2884, 0.3723, 0.3185, 0.3169, 0.5271, 0.2994, 0.4835, 0.33, 0.472, 0.345, 0.5165, 0.3169, 0.1384, 0.345, 0.149, 0.33, 0.1935, 0.2994, 0.182, 0.2915, 0.2045, 0.3234, 0.2167, 0.3182, 0.2362, 0.2852, 0.2235, 0.2915, 0.2045, 0.2994, 0.182, 0.33, 0.1935, 0.3234, 0.2167, 0.2622, 0.3818, 0.2987, 0.3679, 0.3086, 0.3972, 0.2738, 0.4105, 0.2622, 0.2837, 0.2738, 0.255, 0.3086, 0.2683, 0.2987, 0.2976, 0.4204, 0.4243, 0.4529, 0.4201, 0.4546, 0.4447, 0.4233, 0.4486, 0.4204, 0.4243, 0.4233, 0.4486, 0.392, 0.4545, 0.3879, 0.4305, 0.4204, 0.4243, 0.3879, 0.4305, 0.3847, 0.4102, 0.4182, 0.4037, 0.4204, 0.4243, 0.4182, 0.4037, 0.4516, 0.3994, 0.4529, 0.4201, 0.3555, 0.4387, 0.3879, 0.4305, 0.392, 0.4545, 0.3609, 0.4623, 0.3555, 0.4387, 0.3609, 0.4623, 0.33, 0.472, 0.3234, 0.4488, 0.3555, 0.4387, 0.3234, 0.4488, 0.3182, 0.4293, 0.3514, 0.4187, 0.3555, 0.4387, 0.3514, 0.4187, 0.3847, 0.4102, 0.3879, 0.4305, 0.7123, 0.1268, 0.7323, 0.1693, 0.7024, 0.1826, 0.6849, 0.1391, 0.7123, 0.5387, 0.6849, 0.5264, 0.7024, 0.4829, 0.7323, 0.4962, 0.7123, 0.5387, 0.7323, 0.4962, 0.7616, 0.5113, 0.7393, 0.5525, 0.7123, 0.1268, 0.7393, 0.113, 0.7616, 0.1542, 0.7323, 0.1693, 0.802, 0.158, 0.8312, 0.1387, 0.8419, 0.1551, 0.8116, 0.1752, 0.802, 0.158, 0.8116, 0.1752, 0.7805, 0.1935, 0.7721, 0.1756, 0.802, 0.158, 0.7721, 0.1756, 0.7616, 0.1542, 0.7903, 0.1375, 0.802, 0.158, 0.7903, 0.1375, 0.8182, 0.1191, 0.8312, 0.1387, 0.6571, 0.5159, 0.6291, 0.5071, 0.6415, 0.4618, 0.6721, 0.4714, 0.6571, 0.5159, 0.6721, 0.4714, 0.7024, 0.4829, 0.6849, 0.5264, 0.6571, 0.1496, 0.6849, 0.1391, 0.7024, 0.1826, 0.6721, 0.1941, 0.6571, 0.1496, 0.6721, 0.1941, 0.6415, 0.2037, 0.6291, 0.1584, 0.615, 0.2355, 0.647, 0.2275, 0.6514, 0.2475, 0.6184, 0.2559, 0.615, 0.2355, 0.6184, 0.2559, 0.5852, 0.2622, 0.5828, 0.2416, 0.615, 0.2355, 0.5828, 0.2416, 0.5796, 0.2172, 0.6107, 0.2114, 0.615, 0.2355, 0.6107, 0.2114, 0.6415, 0.2037, 0.647, 0.2275, 0.5504, 0.42, 0.5828, 0.4239, 0.5796, 0.4483, 0.5485, 0.4446, 0.5504, 0.42, 0.5485, 0.4446, 0.5172, 0.4429, 0.5179, 0.4181, 0.5504, 0.42, 0.5179, 0.4181, 0.5186, 0.397, 0.552, 0.3991, 0.5504, 0.42, 0.552, 0.3991, 0.5852, 0.4033, 0.5828, 0.4239, 0.9122, 0.07165, 0.9359, 0.04628, 0.9515, 0.05822, 0.9261, 0.08515, 0.9122, 0.07165, 0.9261, 0.08515, 0.8993, 0.11, 0.8866, 0.09554, 0.9122, 0.07165, 0.8866, 0.09554, 0.8713, 0.07803, 0.8956, 0.0553, 0.9122, 0.07165, 0.8956, 0.0553, 0.9182, 0.03193, 0.9359, 0.04628, 0.4875, 0.4894, 0.459, 0.4913, 0.4546, 0.4447, 0.4859, 0.4427, 0.4875, 0.4894, 0.4859, 0.4427, 0.5172, 0.4429, 0.5159, 0.4892, 0.4875, 0.1761, 0.5159, 0.1763, 0.5172, 0.2226, 0.4859, 0.2228, 0.4875, 0.1761, 0.4859, 0.2228, 0.4546, 0.2208, 0.459, 0.1742, 0.5442, 0.4911, 0.5159, 0.4892, 0.5172, 0.4429, 0.5485, 0.4446, 0.5442, 0.4911, 0.5485, 0.4446, 0.5796, 0.4483, 0.5725, 0.4947, 0.5442, 0.1744, 0.5725, 0.1709, 0.5796, 0.2172, 0.5485, 0.2209, 0.5442, 0.1744, 0.5485, 0.2209, 0.5172, 0.2226, 0.5159, 0.1763, 0.4304, 0.495, 0.4018, 0.5004, 0.392, 0.4545, 0.4233, 0.4486, 0.4304, 0.495, 0.4233, 0.4486, 0.4546, 0.4447, 0.459, 0.4913, 0.4304, 0.1705, 0.459, 0.1742, 0.4546, 0.2208, 0.4233, 0.2169, 0.4304, 0.1705, 0.4233, 0.2169, 0.392, 0.211, 0.4018, 0.1651, 0.88, 0.145, 0.9089, 0.121, 0.9212, 0.135, 0.8914, 0.1598, 0.88, 0.145, 0.8914, 0.1598, 0.8603, 0.1828, 0.8499, 0.1674, 0.88, 0.145, 0.8499, 0.1674, 0.8419, 0.1551, 0.8712, 0.1334, 0.88, 0.145, 0.8712, 0.1334, 0.8993, 0.11, 0.9089, 0.121, 0.6209, 0.3947, 0.6547, 0.4032, 0.6514, 0.418, 0.6184, 0.4096, 0.6209, 0.3947, 0.6184, 0.4096, 0.5852, 0.4033, 0.5871, 0.3882, 0.6209, 0.3947, 0.5871, 0.3882, 0.5896, 0.3699, 0.6245, 0.3765, 0.6209, 0.3947, 0.6245, 0.3765, 0.6593, 0.3853, 0.6547, 0.4032, 0.9367, 0.09544, 0.9633, 0.06773, 0.9775, 0.0807, 0.9499, 0.1087, 0.9367, 0.09544, 0.9499, 0.1087, 0.9212, 0.135, 0.9089, 0.121, 0.9367, 0.09544, 0.9089, 0.121, 0.8993, 0.11, 0.9261, 0.08515, 0.9367, 0.09544, 0.9261, 0.08515, 0.9515, 0.05822, 0.9633, 0.06773, 0.4165, 0.2768, 0.4507, 0.2813, 0.4492, 0.2997, 0.414, 0.2952, 0.4165, 0.2768, 0.414, 0.2952, 0.3788, 0.2884, 0.3823, 0.2702, 0.4165, 0.2768, 0.3823, 0.2702, 0.3847, 0.2553, 0.4182, 0.2618, 0.4165, 0.2768, 0.4182, 0.2618, 0.4516, 0.2661, 0.4507, 0.2813, 0.7545, 0.4417, 0.787, 0.4586, 0.7805, 0.472, 0.7489, 0.4555, 0.7545, 0.4417, 0.7489, 0.4555, 0.7167, 0.441, 0.7215, 0.4268, 0.7545, 0.4417, 0.7215, 0.4268, 0.7281, 0.4095, 0.7621, 0.4248, 0.7545, 0.4417, 0.7621, 0.4248, 0.7955, 0.4421, 0.787, 0.4586, 0.7545, 0.2238, 0.787, 0.2069, 0.7955, 0.2234, 0.7621, 0.2407, 0.7545, 0.2238, 0.7621, 0.2407, 0.7281, 0.256, 0.7215, 0.2387, 0.7545, 0.2238, 0.7215, 0.2387, 0.7167, 0.2245, 0.7489, 0.21, 0.7545, 0.2238, 0.7489, 0.21, 0.7805, 0.1935, 0.787, 0.2069, 0.4165, 0.3887, 0.4507, 0.3842, 0.4516, 0.3994, 0.4182, 0.4037, 0.4165, 0.3887, 0.4182, 0.4037, 0.3847, 0.4102, 0.3823, 0.3953, 0.4165, 0.3887, 0.3823, 0.3953, 0.3788, 0.3771, 0.414, 0.3703, 0.4165, 0.3887, 0.414, 0.3703, 0.4492, 0.3658, 0.4507, 0.3842, 0.8188, 0.1881, 0.8499, 0.1674, 0.8603, 0.1828, 0.8283, 0.2041, 0.8188, 0.1881, 0.8283, 0.2041, 0.7955, 0.2234, 0.787, 0.2069, 0.8188, 0.1881, 0.787, 0.2069, 0.7805, 0.1935, 0.8116, 0.1752, 0.8188, 0.1881, 0.8116, 0.1752, 0.8419, 0.1551, 0.8499, 0.1674, 0.2804, 0.4279, 0.3142, 0.4149, 0.3182, 0.4293, 0.2852, 0.442, 0.2804, 0.4279, 0.2738, 0.4105, 0.3086, 0.3972, 0.3142, 0.4149, 0.5531, 0.3839, 0.5871, 0.3882, 0.5852, 0.4033, 0.552, 0.3991, 0.5531, 0.3839, 0.552, 0.3991, 0.5186, 0.397, 0.519, 0.3817, 0.5531, 0.3839, 0.519, 0.3817, 0.5195, 0.3633, 0.5546, 0.3655, 0.5531, 0.3839, 0.5546, 0.3655, 0.5896, 0.3699, 0.5871, 0.3882, 0.6209, 0.2708, 0.6547, 0.2623, 0.6593, 0.2802, 0.6245, 0.289, 0.6209, 0.2708, 0.6245, 0.289, 0.5896, 0.2956, 0.5871, 0.2773, 0.6209, 0.2708, 0.5871, 0.2773, 0.5852, 0.2622, 0.6184, 0.2559, 0.6209, 0.2708, 0.6184, 0.2559, 0.6514, 0.2475, 0.6547, 0.2623, 0.8188, 0.4774, 0.8499, 0.4981, 0.8419, 0.5104, 0.8116, 0.4903, 0.8188, 0.4774, 0.8116, 0.4903, 0.7805, 0.472, 0.787, 0.4586, 0.8188, 0.4774, 0.787, 0.4586, 0.7955, 0.4421, 0.8283, 0.4614, 0.8188, 0.4774, 0.8283, 0.4614, 0.8603, 0.4827, 0.8499, 0.4981, 0.5531, 0.2816, 0.5871, 0.2773, 0.5896, 0.2956, 0.5546, 0.3, 0.5531, 0.2816, 0.5546, 0.3, 0.5195, 0.3022, 0.519, 0.2838, 0.5531, 0.2816, 0.519, 0.2838, 0.5186, 0.2685, 0.552, 0.2664, 0.5531, 0.2816, 0.552, 0.2664, 0.5852, 0.2622, 0.5871, 0.2773, 0.9367, 0.5701, 0.9633, 0.5978, 0.9515, 0.6073, 0.9261, 0.5804, 0.9367, 0.5701, 0.9261, 0.5804, 0.8993, 0.5555, 0.9089, 0.5445, 0.9367, 0.5701, 0.9089, 0.5445, 0.9212, 0.5305, 0.9499, 0.5568, 0.9367, 0.5701, 0.9499, 0.5568, 0.9775, 0.5848, 0.9633, 0.5978, 0.6882, 0.2515, 0.7215, 0.2387, 0.7281, 0.256, 0.6938, 0.2692, 0.6882, 0.2515, 0.6938, 0.2692, 0.6593, 0.2802, 0.6547, 0.2623, 0.6882, 0.2515, 0.6547, 0.2623, 0.6514, 0.2475, 0.6842, 0.237, 0.6882, 0.2515, 0.6842, 0.237, 0.7167, 0.2245, 0.7215, 0.2387, 0.3482, 0.2615, 0.3823, 0.2702, 0.3788, 0.2884, 0.3436, 0.2794, 0.3482, 0.2615, 0.3436, 0.2794, 0.3086, 0.2683, 0.3142, 0.2506, 0.3482, 0.2615, 0.3142, 0.2506, 0.3182, 0.2362, 0.3514, 0.2468, 0.3482, 0.2615, 0.3514, 0.2468, 0.3847, 0.2553, 0.3823, 0.2702, 0.4848, 0.3819, 0.519, 0.3817, 0.5186, 0.397, 0.4851, 0.3972, 0.4848, 0.3819, 0.4851, 0.3972, 0.4516, 0.3994, 0.4507, 0.3842, 0.4848, 0.3819, 0.4507, 0.3842, 0.4492, 0.3658, 0.4844, 0.3635, 0.4848, 0.3819, 0.4844, 0.3635, 0.5195, 0.3633, 0.519, 0.3817, 0.3482, 0.404, 0.3823, 0.3953, 0.3847, 0.4102, 0.3514, 0.4187, 0.3482, 0.404, 0.3514, 0.4187, 0.3182, 0.4293, 0.3142, 0.4149, 0.3482, 0.404, 0.3142, 0.4149, 0.3086, 0.3972, 0.3436, 0.3861, 0.3482, 0.404, 0.3436, 0.3861, 0.3788, 0.3771, 0.3823, 0.3953, 0.6882, 0.414, 0.7215, 0.4268, 0.7167, 0.441, 0.6842, 0.4285, 0.6882, 0.414, 0.6842, 0.4285, 0.6514, 0.418, 0.6547, 0.4032, 0.6882, 0.414, 0.6547, 0.4032, 0.6593, 0.3853, 0.6938, 0.3963, 0.6882, 0.414, 0.6938, 0.3963, 0.7281, 0.4095, 0.7215, 0.4268, 0.4848, 0.2836, 0.519, 0.2838, 0.5195, 0.3022, 0.4844, 0.302, 0.4848, 0.2836, 0.4844, 0.302, 0.4492, 0.2997, 0.4507, 0.2813, 0.4848, 0.2836, 0.4507, 0.2813, 0.4516, 0.2661, 0.4851, 0.2683, 0.4848, 0.2836, 0.4851, 0.2683, 0.5186, 0.2685, 0.519, 0.2838, 0.88, 0.5205, 0.9089, 0.5445, 0.8993, 0.5555, 0.8712, 0.5322, 0.88, 0.5205, 0.8712, 0.5322, 0.8419, 0.5104, 0.8499, 0.4981, 0.88, 0.5205, 0.8499, 0.4981, 0.8603, 0.4827, 0.8914, 0.5057, 0.88, 0.5205, 0.8914, 0.5057, 0.9212, 0.5305, 0.9089, 0.5445, 0.2804, 0.2376, 0.3142, 0.2506, 0.3086, 0.2683, 0.2738, 0.255, 0.2804, 0.2376, 0.2852, 0.2235, 0.3182, 0.2362, 0.3142, 0.2506, 0.198, 0.5274, 0.1979, 0.4289, 0.2282, 0.4288, 0.2282, 0.5274, 0.1979, 0.4289, 0.1978, 0.3303, 0.2281, 0.3303, 0.2282, 0.4288, 0.2594, 0.8231, 0.2595, 0.7245, 0.2898, 0.7245, 0.2897, 0.8231, 0.2288, 0.626, 0.2287, 0.5274, 0.259, 0.5274, 0.259, 0.626, 0.9461, 0.5589, 0.5795, 0.649, 0.5724, 0.6164, 0.5532, 0.5889, 0.5281, 0.5729, 0.5263, 0.4821, 0.5246, 0.3963, 0.5229, 0.3105, 0.4529, 0.3119, 0.4546, 0.3977, 0.4563, 0.4835, 0.4581, 0.5732, 0.432, 0.5914, 0.414, 0.6195, 0.4081, 0.6524, 0.04453, 0.577, 0.1432, 0.4227, 0.3026, 0.3116, 0.4894, 0.2706, 0.6778, 0.3042, 0.8415, 0.4089, 0.2287, 0.7245, 0.2288, 0.626, 0.259, 0.626, 0.259, 0.7245, 0.198, 0.626, 0.198, 0.5274, 0.2282, 0.5274, 0.2283, 0.626, 0.2287, 0.8231, 0.2287, 0.7245, 0.259, 0.7245, 0.2589, 0.8231, 0.198, 0.7245, 0.198, 0.626, 0.2283, 0.626, 0.2282, 0.7245, 0.2595, 0.4289, 0.2594, 0.3303, 0.2897, 0.3303, 0.2898, 0.4288, 0.1979, 0.8231, 0.198, 0.7245, 0.2282, 0.7245, 0.2282, 0.8231, 0.2595, 0.5274, 0.2595, 0.4289, 0.2898, 0.4288, 0.2898, 0.5274, 0.1978, 0.9216, 0.1979, 0.8231, 0.2282, 0.8231, 0.2281, 0.9216, 0.2595, 0.626, 0.2595, 0.5274, 0.2898, 0.5274, 0.2898, 0.626, 0.2287, 0.4289, 0.2286, 0.3303, 0.2589, 0.3303, 0.259, 0.4288, 0.2287, 0.5274, 0.2287, 0.4289, 0.259, 0.4288, 0.259, 0.5274, 0.2595, 0.7245, 0.2595, 0.626, 0.2898, 0.626, 0.2898, 0.7245, 0.05141, 0.4242, 0.0001795, 0.3426, 0.01904, 0.3303, 0.07148, 0.4137, 0.9814, 0.5563, 0.9136, 0.4997, 0.9242, 0.4801, 0.9998, 0.5433, 0.9136, 0.4997, 0.828, 0.4615, 0.8341, 0.44, 0.9242, 0.4801, 0.828, 0.4615, 0.7365, 0.4487, 0.7365, 0.4263, 0.8341, 0.44, 0.7365, 0.4487, 0.6451, 0.4615, 0.6389, 0.44, 0.7365, 0.4263, 0.6451, 0.4615, 0.5595, 0.4997, 0.5489, 0.4801, 0.6389, 0.44, 0.5595, 0.4997, 0.4917, 0.5563, 0.4733, 0.5433, 0.5489, 0.4801, 0.1974, 0.3426, 0.1463, 0.4241, 0.1262, 0.4137, 0.1786, 0.3303, 0.1463, 0.4241, 0.1212, 0.5116, 0.09901, 0.5085, 0.1262, 0.4137, 0.1212, 0.5116, 0.1212, 0.6039, 0.09901, 0.607, 0.09901, 0.5085, 0.1212, 0.6039, 0.1466, 0.6927, 0.1262, 0.7018, 0.09901, 0.607, 0.1466, 0.6927, 0.1956, 0.771, 0.1784, 0.7854, 0.1262, 0.7018, 0.002094, 0.771, 0.05103, 0.6927, 0.07148, 0.7018, 0.01923, 0.7853, 0.05103, 0.6927, 0.07649, 0.6039, 0.09865, 0.607, 0.07148, 0.7018, 0.07649, 0.6039, 0.07649, 0.5116, 0.09865, 0.5085, 0.09865, 0.607, 0.07649, 0.5116, 0.05141, 0.4242, 0.07148, 0.4137, 0.09865, 0.5085, 0.01895, 0.0002309, 0.1937, 0.04014, 0.1968, 0.05597, 0.2058, 0.06939, 0.2192, 0.07835, 0.235, 0.0815, 0.2509, 0.07835, 0.2643, 0.06939, 0.2732, 0.05597, 0.2764, 0.04014, 0.4541, 0.0001795, 0.4729, 0.09463, 0.4552, 0.1838, 0.4039, 0.2606, 0.3271, 0.3119, 0.2365, 0.3299, 0.146, 0.3119, 0.06923, 0.2606, 0.01793, 0.1838, 0.0001795, 0.0946])
me_cylinder_002.materials.append(mat_material_003)
me_cylinder_002.materials.append(mat_003)
me_cylinder_002.materials.append(mat_004)
me_cylinder_002.use_remesh_preserve_volume = False
me_cylinder_002.use_remesh_preserve_attributes = False
me_cylinder_002.use_mirror_vertex_groups = False
me_cylinder_002.update()

# ---- objects
ob_light = bpy.data.objects.new('Light', light_light)
ob_camera = bpy.data.objects.new('Camera', cam_camera)
ob_x = bpy.data.objects.new('円柱', me_x)
ob_001 = bpy.data.objects.new('円柱.001', me_001)
ob_lock = bpy.data.objects.new('lock', me_cylinder_002)

# ---- transforms, parenting, visibility, modifiers, constraints
ob_light.location = (4.076, 1.005, 5.904)
ob_light.rotation_euler = (0.6503, 0.05522, 1.866)
ob_light.lock_rotations_4d = False
ob_light.empty_display_type = 'ARROWS'
ob_light.color = (0.0, 0.0, 0.0, 0.0)
ob_light.lineart.crease_threshold = 0.0
ob_camera.location = (7.359, -6.926, 4.958)
ob_camera.rotation_euler = (1.109, 0.0, 0.8149)
ob_camera.lock_rotations_4d = False
ob_camera.empty_display_type = 'ARROWS'
ob_camera.color = (0.0, 0.0, 0.0, 0.0)
ob_camera.display_type = 'WIRE'
ob_camera.lineart.crease_threshold = 0.0
ob_x.location = (0.0, 0.0, 0.4082)
ob_x.scale = (1.0, 1.0, 0.4082)
_m = ob_x.modifiers.new('角度でスムーズ', 'NODES')
_m.node_group = ng_smooth_by_angle
_m.use_pin_to_last = True
_m.show_group_selector = False
ob_001.location = (0.0, 0.0, 0.4082)
ob_001.scale = (1.0, 1.0, 0.4082)
_m = ob_001.modifiers.new('角度でスムーズ', 'NODES')
_m.node_group = ng_smooth_by_angle
_m.use_pin_to_last = True
_m.show_group_selector = False
ob_lock.location = (-0.1019, 0.01437, 1.667)
ob_lock.scale = (0.3827, 0.3827, 0.3827)
ob_lock.lineart.crease_threshold = 0.0

# ---- collection membership
col_collection.objects.link(ob_light)
col_collection.objects.link(ob_camera)
col_collection.objects.link(ob_x)
col_collection.objects.link(ob_001)
col_collection.objects.link(ob_lock)

# ---- scene / render settings (as saved in the file)
scene.camera = ob_camera
scene.frame_start = 1; scene.frame_end = 250; scene.frame_set(1)
scene.render.engine = 'CYCLES'
scene.render.bake_bias = 0.0
scene.render.bake_samples = 0
scene.cycles.sampling_pattern = 'TABULATED_SOBOL'
scene.eevee.use_volume_custom_range = False
bpy.context.view_layer.update()

